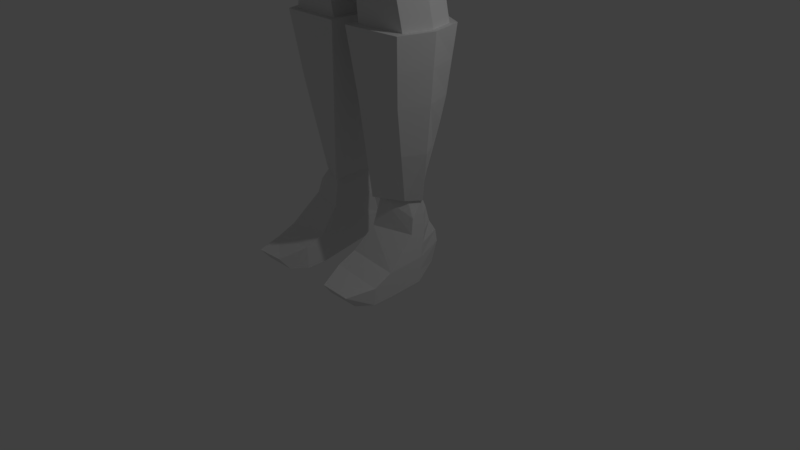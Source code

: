 # Source: Skirt2.blend  (saved by Blender 2.77.0; exported with 4.5.12 LTS)
import bpy
from mathutils import Matrix  # noqa: F401  (used for matrix-valued properties, if any)

bpy.ops.wm.read_factory_settings(use_empty=True)
scene = bpy.context.scene
scene.name = 'Scene'

# ---- collections
col_collection_1 = bpy.data.collections.new('Collection 1'); scene.collection.children.link(col_collection_1)

# ---- world
world_world = bpy.data.worlds.new('World'); scene.world = world_world
world_world.color = (0.05088, 0.05088, 0.05088)
world_world.use_sun_shadow = False
world_world.sun_shadow_jitter_overblur = 0.0
world_world.cycles.sampling_method = 'MANUAL'

# ---- cameras
cam_camera = bpy.data.cameras.new('Camera')
cam_camera.clip_end = 100.0
cam_camera.lens = 35.0
cam_camera.sensor_width = 32.0
cam_camera.sensor_height = 18.0
cam_camera.ortho_scale = 7.314
cam_camera.dof.focus_distance = 0.0
cam_camera.dof.aperture_fstop = 128.0

# ---- lights
light_lamp = bpy.data.lights.new('Lamp', 'POINT')
light_lamp.transmission_factor = 0.0
light_lamp.cutoff_distance = 30.0
light_lamp.energy = 100.0
light_lamp.shadow_buffer_clip_start = 1.001
light_lamp.shadow_soft_size = 0.1
light_lamp.shadow_maximum_resolution = 0.006
light_lamp.use_absolute_resolution = True

# ---- meshes
me_cube_001 = bpy.data.meshes.new('Cube.001')
me_cube_001.from_pydata([(0.6082, -0.4787, -0.7737), (0.5828, -0.6312, 0.7968), (0.7577, 0.5338, -0.4972), (0.5781, 0.4632, 0.7312), (0.3671, 0.4101, -1.044), (0.3671, -0.2574, -1.044), (0.3671, 0.4438, -1.377), (0.3671, -0.2574, -1.377), (1.219, 0.8237, -5.588), (0.9771, -0.5008, -5.69), (1.168, 0.8128, -6.565), (1.038, -0.5586, -6.565), (1.246, -0.2627, -1.644), (1.23, 0.5299, -1.683), (1.152, -0.2452, -2.487), (1.218, 0.5002, -2.522), (2.918, 0.1747, -2.365), (2.931, 0.5581, -2.383), (2.785, 0.1592, -2.885), (2.791, 0.5643, -2.903), (3.456, 0.02308, -2.619), (3.445, 0.6422, -2.589), (3.341, -0.02208, -3.115), (3.343, 0.6851, -3.102), (4.653, 0.1398, -3.191), (4.668, 0.4613, -3.129), (4.675, 0.1203, -3.454), (4.672, 0.5129, -3.394), (5.381, 0.1318, -3.068), (5.38, 0.5934, -3.082), (5.309, 0.08937, -3.291), (5.298, 0.6291, -3.299), (4.679, 0.02521, -3.417), (4.728, 0.0406, -3.173), (5.003, 0.0218, -3.409), (5.036, 0.1326, -3.248), (4.79, -0.06327, -3.348), (4.848, -0.03235, -3.197), (5.087, -0.1387, -3.385), (5.126, -0.1097, -3.269), (5.276, 0.02127, -3.473), (5.302, 0.03648, -3.393), (5.343, -0.1063, -3.485), (5.374, -0.08319, -3.409), (5.329, 0.04522, -3.504), (5.348, 0.05666, -3.444), (5.379, -0.05071, -3.514), (5.402, -0.03335, -3.456), (5.596, 0.1654, -3.162), (5.596, 0.5612, -3.175), (5.535, 0.129, -3.354), (5.525, 0.5919, -3.361), (5.772, 0.1841, -3.234), (5.771, 0.5439, -3.245), (5.716, 0.151, -3.408), (5.707, 0.5717, -3.414), (5.926, 0.2294, -3.313), (5.925, 0.4993, -3.322), (5.884, 0.2046, -3.444), (5.877, 0.5202, -3.448), (0.08685, -0.6243, -7.384), (1.002, -0.4908, -7.384), (1.139, 0.6972, -7.384), (0.08685, 0.6972, -7.384), (0.9506, -0.3976, -8.432), (1.062, 0.5495, -8.432), (0.1972, 0.5495, -8.432), (0.1972, -0.5021, -8.432), (0.9841, -0.3452, -9.407), (1.01, 0.4556, -9.407), (0.303, 0.4556, -9.407), (0.303, -0.4811, -9.407), (1.095, -0.3618, -10.31), (1.109, 0.4985, -10.31), (0.2607, 0.7337, -10.31), (0.2607, -0.3897, -10.31), (0.866, -0.07867, -12.82), (0.8447, 0.2073, -12.82), (0.4897, 0.3747, -12.82), (0.4897, -0.2544, -12.82), (1.077, -0.198, -13.28), (0.9103, 0.3243, -13.28), (0.4416, 0.4212, -13.28), (0.4416, -0.3737, -13.28), (1.14, -0.6809, -13.7), (0.9638, 0.4401, -13.64), (0.4557, 0.5269, -13.66), (0.3714, -0.6993, -13.61), (1.144, -0.6855, -14.09), (0.776, 0.3595, -14.03), (0.4391, 0.3498, -13.97), (0.375, -0.6855, -14.09), (0.3787, -1.004, -13.73), (1.147, -0.987, -13.83), (0.375, -1.01, -14.09), (1.144, -1.01, -14.09), (0.5359, -1.428, -13.84), (1.027, -1.428, -13.86), (0.4917, -1.269, -14.05), (1.027, -1.269, -14.05), (0.754, 0.605, 0.0), (0.688, -0.1107, 0.8793), (0.808, -0.4623, 0.0), (0.4488, -0.5872, -0.9226), (0.4322, 0.4419, -0.8703), (0.3336, -0.2574, -1.21), (0.3003, 0.3936, -1.21), (0.5878, -0.2426, -1.522), (0.552, 0.5966, -1.522), (0.8195, -0.5462, -4.96), (1.087, 0.7492, -4.953), (0.6094, -0.6922, -6.565), (1.029, -0.5768, -6.215), (1.239, 0.831, -6.215), (0.6094, 0.8128, -6.565), (1.255, 0.01101, -5.639), (1.217, 0.02371, -7.384), (1.153, 0.755, -6.974), (1.02, -0.5367, -6.974), (1.295, 0.02371, -6.565), (1.138, 0.02371, -8.432), (0.9906, -0.4424, -7.908), (1.1, 0.6234, -7.908), (1.071, 0.02371, -9.407), (1.028, 0.5026, -8.919), (0.917, -0.3506, -8.919), (1.234, 0.06792, -10.31), (1.013, -0.385, -9.859), (1.034, 0.4776, -9.86), (1.005, 0.08204, -12.82), (1.077, 0.06349, -13.28), (1.041, -0.1384, -13.05), (0.8775, 0.2833, -13.05), (1.138, -0.07166, -13.67), (1.109, -0.4394, -13.49), (0.937, 0.4306, -13.46), (1.147, -0.1144, -14.06), (1.142, -0.6832, -13.9), (0.9684, 0.3273, -13.95), (1.108, 0.01444, -4.96), (1.143, -0.09301, -13.87), (1.108, -0.004084, -13.47), (1.041, 0.07277, -13.05), (1.153, 0.04582, -9.859), (1.105, 0.02371, -8.919), (1.233, 0.02371, -6.974), (1.177, 0.02371, -7.908), (1.146, 0.7261, -7.179), (0.6511, 0.6972, -7.384), (0.3047, 0.8128, -6.565), (0.04342, 0.755, -6.974), (0.6676, 0.5495, -8.432), (1.12, 0.6603, -7.646), (0.142, 0.6234, -7.908), (0.687, 0.4556, -9.407), (0.9836, 0.4791, -9.163), (0.2501, 0.5026, -8.919), (0.7474, 0.67, -10.31), (0.2819, 0.5947, -9.859), (0.9969, 0.4671, -9.633), (0.7474, 0.256, -12.82), (0.6094, 0.8365, -5.68), (0.9267, 0.8128, -6.565), (0.5539, 0.7528, -4.96), (1.162, 0.7839, -6.769), (1.081, 0.5865, -8.17), (1.045, 0.5261, -8.675), (1.072, 0.4881, -10.09), (1.261, 0.4174, -5.614), (1.003, -0.5859, -5.952), (1.295, 0.4182, -6.565), (1.304, 0.02371, -6.215), (1.092, -0.3954, -5.665), (1.15, -0.3708, -6.565), (-0.6082, -0.4787, -0.7737), (-0.5828, -0.6312, 0.7968), (-0.7577, 0.5338, -0.4972), (-0.5781, 0.4632, 0.7312), (-0.3671, 0.4101, -1.044), (-0.3671, -0.2574, -1.044), (-0.3671, 0.4438, -1.377), (-0.3671, -0.2574, -1.377), (-1.219, 0.8237, -5.588), (-0.9771, -0.5008, -5.69), (-1.168, 0.8128, -6.565), (-1.038, -0.5586, -6.565), (-1.246, -0.2627, -1.651), (-1.23, 0.5299, -1.69), (-1.065, -0.2452, -2.487), (-1.218, 0.5002, -2.522), (-2.918, 0.1747, -2.371), (-2.931, 0.5581, -2.39), (-2.785, 0.1592, -2.885), (-2.791, 0.5643, -2.903), (-3.456, 0.02308, -2.619), (-3.445, 0.6422, -2.589), (-3.341, -0.02208, -3.115), (-3.343, 0.6851, -3.102), (-4.608, 0.1398, -3.191), (-4.668, 0.4613, -3.129), (-4.629, 0.1203, -3.454), (-4.672, 0.5129, -3.394), (-5.381, 0.1318, -3.068), (-5.38, 0.5934, -3.082), (-5.309, 0.08937, -3.291), (-5.298, 0.6291, -3.299), (-4.679, 0.02521, -3.417), (-4.728, 0.0406, -3.173), (-5.003, 0.0218, -3.409), (-5.036, 0.1326, -3.248), (-4.79, -0.06327, -3.348), (-4.848, -0.03235, -3.197), (-5.087, -0.1387, -3.385), (-5.126, -0.1097, -3.269), (-5.276, 0.02127, -3.473), (-5.302, 0.03648, -3.393), (-5.343, -0.1063, -3.485), (-5.374, -0.08319, -3.409), (-5.329, 0.04522, -3.504), (-5.348, 0.05666, -3.444), (-5.379, -0.05071, -3.514), (-5.402, -0.03335, -3.456), (-5.596, 0.1654, -3.162), (-5.596, 0.5612, -3.175), (-5.535, 0.129, -3.354), (-5.525, 0.5919, -3.361), (-5.772, 0.1841, -3.234), (-5.771, 0.5439, -3.245), (-5.716, 0.151, -3.408), (-5.707, 0.5717, -3.414), (-5.926, 0.2294, -3.313), (-5.925, 0.4993, -3.322), (-5.884, 0.2046, -3.444), (-5.877, 0.5202, -3.448), (-0.08685, -0.6243, -7.384), (0.0, 0.8128, -6.565), (-1.002, -0.4908, -7.384), (0.0, -0.6922, -6.565), (-1.139, 0.6972, -7.384), (-0.08685, 0.6972, -7.384), (-0.9506, -0.3976, -8.432), (-1.062, 0.5495, -8.432), (-0.1972, 0.5495, -8.432), (-0.1972, -0.5021, -8.432), (-0.9841, -0.3452, -9.407), (-1.01, 0.4556, -9.407), (-0.303, 0.4556, -9.407), (-0.303, -0.4811, -9.407), (-1.095, -0.3618, -10.31), (-1.109, 0.4985, -10.31), (-0.2607, 0.7337, -10.31), (-0.2607, -0.3897, -10.31), (0.745, 0.2798, -12.82), (0.8596, 0.2173, -12.82), (1.048, 0.05647, -12.82), (0.2346, 0.7778, -10.82), (-0.866, -0.07867, -12.82), (-0.8447, 0.2073, -12.82), (-0.4897, 0.3747, -12.82), (-0.4897, -0.2544, -12.82), (-1.077, -0.198, -13.28), (-0.9103, 0.3243, -13.28), (-0.4416, 0.4212, -13.28), (-0.4416, -0.3737, -13.28), (-1.14, -0.6809, -13.7), (-0.9638, 0.4401, -13.64), (-0.4557, 0.5269, -13.66), (-0.3714, -0.6993, -13.61), (-1.144, -0.6855, -14.09), (-0.776, 0.3595, -14.03), (-0.4391, 0.3498, -13.97), (-0.375, -0.6855, -14.09), (-0.3787, -1.004, -13.73), (-1.147, -0.987, -13.83), (-0.375, -1.01, -14.09), (-1.144, -1.01, -14.09), (-0.5359, -1.428, -13.84), (-1.027, -1.428, -13.86), (-0.4917, -1.269, -14.05), (-1.027, -1.269, -14.05), (0.0, 0.5613, 0.843), (-0.754, 0.605, 0.0), (0.0, 0.6758, -0.5039), (-0.688, -0.1107, 0.8793), (-0.808, -0.4623, 0.0), (0.0, -0.7165, 0.8815), (0.0, -0.7955, -1.0), (0.0, 0.4438, -1.044), (0.0, -0.2574, -1.044), (-0.4488, -0.5872, -0.9226), (-0.4322, 0.4419, -0.8703), (0.0, 0.4438, -1.377), (0.0, -0.2574, -1.377), (-0.3336, -0.2574, -1.21), (-0.3003, 0.3936, -1.21), (-0.5878, -0.2426, -1.522), (-0.552, 0.5966, -1.522), (0.0, 0.8492, -5.772), (0.0, -0.6344, -5.865), (-0.8195, -0.5462, -4.96), (-1.087, 0.7492, -4.953), (-0.6094, -0.6922, -6.565), (-1.029, -0.5768, -6.215), (-1.239, 0.831, -6.215), (-0.6094, 0.8128, -6.565), (0.0, 0.7528, -4.96), (0.0, -0.6507, -4.96), (0.0, 0.5966, -1.522), (0.0, -0.386, -1.522), (0.0, 0.4438, -1.21), (0.0, -0.2574, -1.21), (0.0, 0.5102, -0.9464), (0.0, -0.1107, 1.123), (0.0, -0.5872, -1.022), (0.0, -0.917, 0.0), (0.0, 0.6955, 0.0), (-1.255, 0.01101, -5.639), (-1.217, 0.02371, -7.384), (-1.153, 0.755, -6.974), (-1.02, -0.5367, -6.974), (-1.295, 0.02371, -6.565), (-1.138, 0.02371, -8.432), (-0.9906, -0.4424, -7.908), (-1.1, 0.6234, -7.908), (-1.071, 0.02371, -9.407), (-1.028, 0.5026, -8.919), (-0.917, -0.3506, -8.919), (-1.234, 0.06792, -10.31), (-1.013, -0.385, -9.859), (-1.034, 0.4776, -9.86), (1.064, 0.5523, -11.08), (1.092, -0.4576, -10.82), (1.029, -0.4018, -11.34), (-1.005, 0.08204, -12.82), (0.2974, -0.4613, -11.34), (0.2974, 0.6625, -11.34), (-1.077, 0.06349, -13.28), (-1.041, -0.1384, -13.05), (-0.8775, 0.2833, -13.05), (-1.138, -0.07166, -13.67), (-1.109, -0.4394, -13.49), (-0.937, 0.4306, -13.46), (-1.147, -0.1144, -14.06), (-1.142, -0.6832, -13.9), (-0.9684, 0.3273, -13.95), (-1.108, 0.01444, -4.96), (-1.143, -0.09301, -13.87), (-1.108, -0.004084, -13.47), (-1.041, 0.07277, -13.05), (0.745, 0.6008, -11.34), (1.029, 0.5394, -11.34), (-1.153, 0.04582, -9.859), (-1.105, 0.02371, -8.919), (-1.233, 0.02371, -6.974), (-1.177, 0.02371, -7.908), (-1.146, 0.7261, -7.179), (-0.6511, 0.6972, -7.384), (-0.3047, 0.8128, -6.565), (-0.04342, 0.755, -6.974), (-0.6676, 0.5495, -8.432), (-1.12, 0.6603, -7.646), (-0.142, 0.6234, -7.908), (-0.687, 0.4556, -9.407), (-0.9836, 0.4791, -9.163), (-0.2501, 0.5026, -8.919), (-0.7474, 0.67, -10.31), (-0.2819, 0.5947, -9.859), (-0.9969, 0.4671, -9.633), (1.193, 0.06865, -11.34), (1.154, -0.5134, -10.31), (0.1719, -0.5491, -10.31), (-0.7474, 0.256, -12.82), (0.1719, 0.8931, -10.31), (0.745, 0.8114, -10.31), (-0.6094, 0.8365, -5.68), (0.0, 0.831, -6.169), (-0.9267, 0.8128, -6.565), (-0.5539, 0.7528, -4.96), (-1.162, 0.7839, -6.769), (-1.081, 0.5865, -8.17), (-1.045, 0.5261, -8.675), (-1.072, 0.4881, -10.09), (1.171, 0.5912, -10.31), (1.318, 0.03835, -10.31), (-1.261, 0.4174, -5.614), (-1.003, -0.5859, -5.952), (-1.295, 0.4182, -6.565), (-1.304, 0.02371, -6.215), (-1.092, -0.3954, -5.665), (-1.15, -0.3708, -6.565), (1.336, 0.4386, -5.579), (1.291, 0.8499, -5.558), (0.0, -0.7754, -5.788), (1.035, -0.6339, -5.643), (1.262, 0.8503, -5.427), (0.6456, 0.9912, -5.635), (0.0, 1.011, -5.711), (0.9217, -0.5927, -5.339), (0.8318, -0.5556, -5.035), (1.124, 0.01334, -5.035), (1.103, 0.7591, -5.03), (0.0, 0.9412, -5.373), (0.5622, 0.7627, -5.035), (0.0, 0.7627, -5.035), (0.0, -0.6617, -5.035), (1.157, -0.4224, -5.621), (1.329, 0.008078, -5.6), (1.203, 0.8127, -5.166), (1.232, 0.8315, -5.297), (1.225, 0.009896, -5.318), (-1.336, 0.4386, -5.579), (-1.291, 0.8499, -5.558), (-1.035, -0.6339, -5.643), (-1.262, 0.8503, -5.427), (-0.6456, 0.9912, -5.635), (-0.9217, -0.5927, -5.339), (-0.8318, -0.5556, -5.035), (-1.124, 0.01334, -5.035), (-1.103, 0.7591, -5.03), (-0.5622, 0.7627, -5.035), (-1.157, -0.4224, -5.621), (-1.329, 0.008078, -5.6), (-1.203, 0.8127, -5.166), (-1.232, 0.8315, -5.297), (-1.225, 0.009896, -5.318), (1.342, 0.5275, -6.271), (1.303, 0.8092, -6.266), (-1.954e-18, -0.8703, -6.32), (1.04, -0.6133, -6.286), (0.6485, 1.039, -6.284), (-1.954e-18, 1.054, -6.302), (1.162, -0.4639, -6.281), (1.231, -0.4969, -6.273), (-1.422, 0.5533, -6.264), (-1.342, 0.5275, -6.271), (1.335, 0.03177, -6.276), (-0.687, 1.095, -6.275), (-0.6485, 1.039, -6.284), (-1.291, 0.8092, -6.266), (-1.374, 0.8926, -6.26), (-1.954e-18, -0.9275, -6.305), (1.102, -0.7549, -6.277), (-1.04, -0.6133, -6.286), (-1.414, 0.0282, -6.269), (-1.335, 0.03177, -6.276), (-1.231, -0.4969, -6.273), (-1.162, -0.4639, -6.281), (-1.102, -0.7549, -6.277), (1.374, 0.8926, -6.26), (1.414, 0.0282, -6.269), (1.422, 0.5533, -6.264), (0.687, 1.095, -6.275), (-1.954e-18, 1.111, -6.29), (1.418, 0.5532, -6.85), (1.377, 0.8509, -6.845), (0.0002626, -0.9233, -6.902), (1.099, -0.6571, -6.866), (0.6853, 1.093, -6.864), (0.0002626, 1.11, -6.883), (1.228, -0.494, -6.861), (1.301, -0.5289, -6.852), (-1.501, 0.5806, -6.843), (-1.417, 0.5532, -6.85), (1.411, 0.02961, -6.856), (-0.7254, 1.153, -6.855), (-0.6847, 1.093, -6.864), (-1.363, 0.8509, -6.845), (-1.451, 0.9389, -6.839), (0.0002626, -0.9837, -6.886), (1.164, -0.8014, -6.856), (-1.098, -0.6571, -6.866), (-1.494, 0.02584, -6.848), (-1.41, 0.02961, -6.856), (-1.301, -0.5289, -6.852), (-1.228, -0.494, -6.861), (-1.163, -0.8014, -6.856), (1.452, 0.9389, -6.839), (1.494, 0.02584, -6.848), (1.502, 0.5806, -6.843), (0.7259, 1.153, -6.855), (0.0002626, 1.17, -6.87), (1.488, 0.5766, -7.199), (1.445, 0.8889, -7.194), (0.000421, -0.9726, -7.254), (1.153, -0.792, -7.216), (0.7191, 1.143, -7.214), (0.000421, 1.16, -7.234), (1.289, -0.5222, -7.21), (1.365, -0.5588, -7.201), (-1.575, 0.6053, -7.192), (-1.487, 0.5766, -7.199), (1.48, 0.02723, -7.205), (-0.761, 1.206, -7.204), (-0.7183, 1.143, -7.214), (-1.43, 0.8889, -7.194), (-1.522, 0.9813, -7.187), (0.000421, -1.036, -7.237), (1.221, -0.8446, -7.206), (-1.152, -0.792, -7.216), (-1.567, 0.02327, -7.196), (-1.479, 0.02723, -7.205), (-1.364, -0.5588, -7.201), (-1.288, -0.5222, -7.21), (-1.22, -0.8446, -7.206), (1.523, 0.9813, -7.187), (1.568, 0.02327, -7.196), (1.576, 0.6053, -7.192), (0.7618, 1.206, -7.204), (0.000421, 1.224, -7.22), (1.558, 0.6006, -7.731), (1.514, 0.9277, -7.725), (0.0006621, -1.022, -7.788), (1.208, -0.8328, -7.748), (0.7534, 1.194, -7.746), (0.0006621, 1.212, -7.767), (1.35, -0.5502, -7.742), (1.43, -0.5885, -7.733), (-1.65, 0.6306, -7.723), (-1.557, 0.6006, -7.731), (1.55, 0.0252, -7.737), (-0.7968, 1.259, -7.736), (-0.7521, 1.194, -7.746), (-1.497, 0.9277, -7.725), (-1.594, 1.024, -7.718), (0.0006621, -1.088, -7.77), (1.279, -0.8879, -7.737), (-1.206, -0.8328, -7.748), (-1.641, 0.02105, -7.728), (-1.549, 0.0252, -7.737), (-1.429, -0.5885, -7.733), (-1.349, -0.5502, -7.742), (-1.278, -0.8879, -7.737), (1.596, 1.024, -7.718), (1.642, 0.02105, -7.728), (1.651, 0.6306, -7.723), (0.7981, 1.259, -7.736), (0.0006621, 1.278, -7.753), (0.884, -0.2222, -1.576), (1.025, 0.75, -1.576), (0.0, -0.5378, -1.576), (0.6938, -0.3006, -1.512), (1.206, 0.0371, -2.827), (0.9859, 0.8526, -2.648), (0.0, -0.8044, -2.648), (0.9641, -0.6607, -2.648), (0.9788, -0.5556, -2.112), (0.994, 0.8018, -2.112), (1.053, 0.05241, -4.101), (0.9179, 0.6965, -4.108), (0.0, -0.6846, -4.101), (0.8272, -0.5879, -4.101), (0.8653, -0.5982, -3.738), (0.9793, 0.8376, -2.829), (0.7971, -0.5669, -4.58), (1.156, -0.3249, -1.59), (1.14, 0.6047, -1.635), (1.119, -0.3044, -2.575), (1.228, 0.5699, -2.608), (0.0, 0.7911, -1.576), (0.6515, 0.6898, -1.512), (0.5949, 0.8126, -2.648), (0.0, 0.8126, -2.648), (0.5504, 0.6928, -4.101), (0.0, 0.6928, -4.101), (0.948, -0.6734, -3.011), (0.9224, -0.6085, -3.375), (0.944, 0.7777, -3.556), (0.9596, 0.7927, -3.375), (1.104, 0.7673, -4.816), (1.202, 0.8253, -4.903), (1.226, 0.01208, -4.91), (0.0, 0.7437, -4.58), (0.0, 0.8292, -4.91), (0.613, 0.8292, -4.91), (0.0, -0.724, -4.91), (0.907, -0.6084, -4.91), (0.0, 0.7227, -3.738), (0.0, 0.7826, -3.011), (0.0, 0.7527, -3.375), (0.5817, 0.7527, -3.375), (0.0, -0.7445, -3.375), (0.0, 0.8018, -2.112), (1.07, 0.07211, -3.375), (0.0, 0.6898, -1.512), (0.0, -0.4699, -1.512), (0.0, -0.7348, -2.112), (0.9662, 0.8077, -3.193), (0.9728, 0.8227, -3.011), (0.9126, 0.7478, -3.92), (0.9283, 0.7628, -3.738), (0.9628, 0.7201, -4.344), (1.008, 0.7437, -4.58), (1.159, 0.0546, -3.011), (1.119, 0.03315, -4.58), (1.074, 0.06226, -3.738), (-0.884, -0.2222, -1.576), (-1.025, 0.75, -1.576), (-0.6938, -0.3006, -1.512), (-1.206, 0.0371, -2.917), (-0.9859, 0.8526, -2.648), (-0.9731, -0.6607, -2.648), (-0.9879, -0.5556, -2.112), (-0.994, 0.8018, -2.112), (-1.053, 0.05241, -4.101), (-0.9179, 0.6965, -4.108), (-0.8272, -0.5879, -4.101), (-0.8562, -0.5982, -3.738), (-0.9793, 0.8376, -2.829), (-0.7971, -0.5669, -4.58), (-1.107, -0.2397, -1.606), (-1.14, 0.6899, -1.652), (-1.038, -0.3829, -2.568), (-1.243, 0.5699, -2.608), (-0.6515, 0.6898, -1.512), (-0.5949, 0.8126, -2.648), (-0.5504, 0.6928, -4.101), (-0.9389, -0.6734, -3.011), (-0.9224, -0.6085, -3.375), (-0.944, 0.7777, -3.556), (-0.9596, 0.7927, -3.375), (-1.104, 0.7673, -4.816), (-1.202, 0.8253, -4.903), (-1.226, 0.01208, -4.91), (-0.613, 0.8292, -4.91), (-0.907, -0.6084, -4.91), (-0.5817, 0.7527, -3.375), (-1.07, 0.07211, -3.375), (-0.9662, 0.8077, -3.193), (-0.9728, 0.8227, -3.011), (-0.9126, 0.7478, -3.92), (-0.9283, 0.7628, -3.738), (-0.9628, 0.7201, -4.344), (-1.008, 0.7437, -4.58), (-1.159, 0.0546, -3.011), (-1.119, 0.03315, -4.58), (-1.074, 0.06226, -3.738), (1.191, 0.02676, -5.151), (1.168, 0.8167, -5.144), (0.5955, 0.8206, -5.151), (0.0, 0.8206, -5.151), (0.0, -0.6883, -5.151), (0.8811, -0.576, -5.151), (-1.191, 0.02676, -5.151), (-1.168, 0.8167, -5.144), (-0.5955, 0.8206, -5.151), (-0.8811, -0.576, -5.151), (0.0, 0.9027, -5.097), (1.318, 0.02423, -5.097), (1.293, 0.8985, -5.09), (0.659, 0.9027, -5.097), (0.0, -0.7672, -5.097), (0.9751, -0.6428, -5.097), (-0.659, 0.9027, -5.097), (-1.293, 0.8985, -5.09), (-1.318, 0.02423, -5.097), (-0.9751, -0.6428, -5.097), (0.3749, 0.6341, -1.37), (0.0, 0.6341, -1.37), (0.0, -0.4233, -1.37), (0.3992, -0.2689, -1.37), (-0.3749, 0.6341, -1.37), (-0.3992, -0.2689, -1.37), (0.4425, 0.7344, -1.362), (0.0, 0.7344, -1.362), (0.4712, -0.3314, -1.362), (0.0, -0.5135, -1.362), (-0.4712, -0.3314, -1.362), (-0.4425, 0.7344, -1.362), (0.3749, 0.6345, -1.148), (0.0, 0.6345, -1.148), (0.0, -0.4228, -1.148), (0.3992, -0.2685, -1.148), (-0.3749, 0.6345, -1.148), (-0.3992, -0.2685, -1.148), (0.4425, 0.7348, -1.14), (0.0, 0.7348, -1.14), (0.4712, -0.331, -1.14), (0.0, -0.5131, -1.14), (-0.4712, -0.331, -1.14), (-0.4425, 0.7348, -1.14), (-4.607, 0.1498, -3.127), (-4.667, 0.4713, -3.064), (-4.581, 0.05142, -3.191), (-4.591, 0.1097, -3.488), (-4.59, 0.1342, -3.505), (-4.633, 0.5268, -3.445), (-4.645, 0.49, -3.137), (-4.649, 0.5416, -3.402), (-4.652, 0.1312, -3.207), (-4.712, 0.4527, -3.144), (-4.673, 0.1117, -3.469), (-4.716, 0.5043, -3.409), (-4.651, 0.1412, -3.142), (-4.71, 0.4627, -3.08), (-4.635, 0.1011, -3.504), (-4.625, 0.04281, -3.207), (-4.634, 0.1256, -3.52), (-4.677, 0.5182, -3.46), (-4.689, 0.4814, -3.152), (-4.693, 0.533, -3.417), (1.726, 0.6574, -8.882), (1.677, 1.02, -8.875), (0.001184, -1.14, -8.945), (1.338, -0.9301, -8.901), (0.8348, 1.315, -8.898), (0.001184, 1.334, -8.921), (1.496, -0.6171, -8.894), (1.584, -0.6595, -8.884), (-1.826, 0.6906, -8.873), (-1.724, 0.6574, -8.882), (1.717, 0.02014, -8.888), (-0.882, 1.387, -8.887), (-0.8325, 1.315, -8.898), (-1.658, 1.02, -8.875), (-1.765, 1.127, -8.868), (0.001184, -1.213, -8.925), (1.417, -0.9911, -8.889), (-1.336, -0.9301, -8.901), (-1.817, 0.01555, -8.878), (-1.715, 0.02014, -8.888), (-1.582, -0.6595, -8.884), (-1.493, -0.6171, -8.894), (-1.415, -0.9911, -8.889), (1.767, 1.127, -8.868), (1.819, 0.01555, -8.878), (1.829, 0.6906, -8.873), (0.8843, 1.387, -8.887), (0.001184, 1.408, -8.906), (-1.334, 0.04521, -10.31), (-1.183, 0.5696, -10.31), (-0.7426, 0.7784, -10.31), (-0.1511, 0.8559, -10.31), (-0.1511, -0.512, -10.31), (-1.165, -0.4781, -10.31), (-1.205, 0.07395, -11.34), (-1.035, 0.5204, -11.34), (-0.7426, 0.5787, -11.34), (-0.2806, 0.6372, -11.34), (-0.2806, -0.4287, -11.34), (-1.036, -0.3722, -11.34), (-1.1, -0.4252, -10.82), (-1.072, 0.5327, -11.08), (-0.2158, 0.7466, -10.82), (-1.056, 0.0624, -12.82), (-0.8609, 0.215, -12.82), (-0.7426, 0.2742, -12.82), (-0.4295, 0.4187, -12.82), (-0.4295, -0.3472, -12.82), (-0.8867, -0.1333, -12.82), (-0.355, 0.4638, -12.08), (-0.9612, -0.2528, -12.08), (-0.9917, 0.4547, -11.71), (-1.146, 0.5573, -10.57), (-1.109, 0.545, -10.82), (-0.9045, 0.2807, -12.45), (-0.9481, 0.3465, -12.08), (-1.13, 0.06817, -12.08), (-1.269, 0.05958, -10.82), (0.4416, 0.4322, -12.82), (0.4416, -0.3754, -12.82), (0.8847, -0.1499, -12.82), (0.3695, 0.4797, -12.08), (0.9568, -0.2758, -12.08), (0.9864, 0.4701, -11.71), (1.136, 0.5782, -10.57), (1.1, 0.5653, -10.82), (0.9019, 0.2867, -12.45), (0.9441, 0.356, -12.08), (1.121, 0.06256, -12.08), (1.255, 0.0535, -10.82)], [], [(315, 100, 2, 282), (3, 101, 100), (106, 105, 7, 6), (104, 103, 5, 4), (311, 104, 4, 287), (309, 106, 6, 291), (183, 298, 427, 442), (345, 300, 418, 417), (235, 149, 114, 162, 10, 164, 117, 147, 62, 148, 63, 150), (115, 172, 9, 112, 171), (15, 13, 17, 19), (18, 19, 23, 22), (14, 15, 19, 18), (12, 14, 18, 16), (13, 12, 16, 17), (20, 22, 26, 24), (16, 18, 22, 20), (17, 16, 20, 21), (19, 17, 21, 23), (27, 25, 29, 31), (21, 20, 24, 25), (23, 21, 25, 27), (22, 23, 27, 26), (28, 30, 50, 48), (26, 27, 31, 30), (26, 30, 34, 32), (25, 24, 28, 29), (32, 34, 38, 36), (30, 28, 35, 34), (28, 24, 33, 35), (24, 26, 32, 33), (37, 36, 38, 39), (33, 32, 36, 37), (35, 33, 37, 39), (39, 38, 42, 43), (42, 40, 44, 46), (34, 35, 41, 40), (38, 34, 40, 42), (35, 39, 43, 41), (44, 45, 47, 46), (40, 41, 45, 44), (41, 43, 47, 45), (43, 42, 46, 47), (51, 49, 53, 55), (29, 28, 48, 49), (31, 29, 49, 51), (30, 31, 51, 50), (52, 54, 58, 56), (50, 51, 55, 54), (48, 50, 54, 52), (49, 48, 52, 53), (57, 56, 58, 59), (53, 52, 56, 57), (55, 53, 57, 59), (54, 55, 59, 58), (237, 235, 150, 63, 60), (146, 121, 64, 120), (169, 9, 298, 237, 111, 11, 112), (11, 111, 237, 60, 61, 118), (145, 118, 61, 116), (66, 151, 65, 166, 124, 155, 69, 154, 70, 156), (60, 63, 153, 66, 67), (63, 148, 62, 152, 122, 165, 65, 151, 66, 153), (61, 60, 67, 64, 121), (71, 70, 158, 74, 75), (67, 66, 156, 70, 71), (144, 125, 68, 123), (64, 67, 71, 68, 125), (143, 127, 72, 126), (68, 71, 75, 72, 127), (70, 154, 69, 159, 128, 167, 73, 157, 74, 158), (72, 75, 370, 369), (126, 72, 369, 383), (77, 160, 252, 253), (79, 78, 82, 83), (129, 77, 253, 254), (79, 76, 760, 759), (75, 74, 372, 370), (80, 83, 87, 84, 134), (142, 131, 80, 130), (76, 79, 83, 80, 131), (78, 160, 77, 132, 81, 82), (87, 86, 90, 91), (82, 81, 135, 85, 86), (83, 82, 86, 87), (141, 134, 84, 133), (91, 90, 89, 136, 88), (140, 137, 88, 136), (87, 91, 94, 92), (86, 85, 138, 89, 90), (95, 93, 97, 99), (91, 88, 95, 94), (84, 87, 92, 93), (88, 137, 84, 93, 95), (97, 96, 98, 99), (94, 95, 99, 98), (92, 94, 98, 96), (93, 92, 96, 97), (171, 112, 11, 173, 119), (384, 316, 444, 434), (113, 10, 162, 114, 149, 235, 375, 297, 161, 8), (291, 6, 108, 307), (7, 292, 308, 107), (287, 4, 106, 309), (105, 310, 292, 7), (5, 288, 310, 105), (6, 7, 107, 108), (282, 2, 104, 311), (2, 0, 103, 104), (4, 5, 105, 106), (1, 101, 312, 285), (101, 3, 280, 312), (103, 313, 288, 5), (0, 286, 313, 103), (102, 314, 286, 0), (1, 285, 314, 102), (100, 101, 102), (101, 1, 102), (2, 100, 102, 0), (280, 3, 100, 315), (138, 140, 136, 89), (85, 133, 140, 138), (133, 84, 137, 140), (135, 141, 133, 85), (81, 130, 141, 135), (130, 80, 134, 141), (132, 142, 130, 81), (77, 129, 142, 132), (129, 76, 131, 142), (76, 129, 254, 760), (78, 79, 759, 758), (74, 157, 373, 372), (160, 78, 758, 252), (73, 126, 383, 382), (157, 73, 382, 373), (128, 143, 126, 73, 167), (69, 123, 143, 128, 159), (123, 68, 127, 143), (124, 144, 123, 69, 155), (65, 120, 144, 124, 166), (120, 64, 125, 144), (117, 145, 116, 62, 147), (10, 170, 119, 145, 117, 164), (119, 173, 11, 118, 145), (122, 146, 120, 65, 165), (62, 116, 146, 122, 152), (116, 61, 121, 146), (182, 384, 434, 438), (110, 139, 399, 400), (163, 110, 400, 402), (10, 113, 171, 119, 170), (8, 168, 115, 171, 113), (315, 282, 176, 281), (177, 281, 283), (294, 180, 181, 293), (290, 178, 179, 289), (311, 287, 178, 290), (309, 291, 180, 294), (613, 597, 666, 667), (396, 395, 451, 452), (374, 182, 438, 437), (235, 358, 239, 356, 238, 355, 318, 378, 184, 376, 304, 357), (316, 387, 302, 183, 388), (189, 193, 191, 187), (305, 377, 644, 639), (13, 15, 557, 555), (575, 574, 650, 651), (192, 196, 197, 193), (188, 192, 193, 189), (186, 190, 192, 188), (187, 191, 190, 186), (194, 198, 200, 196), (190, 194, 196, 192), (191, 195, 194, 190), (193, 197, 195, 191), (201, 205, 203, 199), (195, 199, 198, 194), (197, 201, 199, 195), (196, 200, 201, 197), (202, 222, 224, 204), (200, 204, 205, 201), (200, 206, 208, 204), (199, 203, 202, 198), (206, 210, 212, 208), (204, 208, 209, 202), (202, 209, 207, 198), (198, 207, 206, 200), (211, 213, 212, 210), (207, 211, 210, 206), (209, 213, 211, 207), (213, 217, 216, 212), (216, 220, 218, 214), (208, 214, 215, 209), (212, 216, 214, 208), (209, 215, 217, 213), (218, 220, 221, 219), (214, 218, 219, 215), (215, 219, 221, 217), (217, 221, 220, 216), (225, 229, 227, 223), (203, 223, 222, 202), (205, 225, 223, 203), (204, 224, 225, 205), (226, 230, 232, 228), (224, 228, 229, 225), (222, 226, 228, 224), (223, 227, 226, 222), (231, 233, 232, 230), (227, 231, 230, 226), (229, 233, 231, 227), (228, 232, 233, 229), (237, 234, 239, 358, 235), (354, 321, 240, 322), (385, 302, 185, 301, 237, 298, 183), (185, 319, 236, 234, 237, 301), (353, 317, 236, 319), (242, 364, 246, 362, 245, 363, 325, 380, 241, 359), (234, 243, 242, 361, 239), (239, 361, 242, 359, 241, 379, 323, 360, 238, 356), (236, 322, 240, 243, 234), (247, 251, 250, 366, 246), (243, 247, 246, 364, 242), (352, 324, 244, 326), (240, 326, 244, 247, 243), (334, 335, 761, 758, 759), (351, 327, 248, 328), (244, 328, 248, 251, 247), (246, 366, 250, 365, 249, 381, 329, 367, 245, 362), (369, 370, 334, 332, 331), (258, 371, 745, 746), (327, 249, 729, 728), (248, 327, 728, 733), (259, 263, 262, 258), (251, 248, 733, 732), (249, 365, 730, 729), (257, 333, 743, 744), (260, 340, 264, 267, 263), (348, 336, 260, 337), (256, 337, 260, 263, 259), (258, 262, 261, 338, 257, 371), (267, 271, 270, 266), (262, 266, 265, 341, 261), (263, 267, 266, 262), (347, 339, 264, 340), (271, 268, 342, 269, 270), (346, 342, 268, 343), (267, 272, 274, 271), (266, 270, 269, 344, 265), (275, 279, 277, 273), (271, 274, 275, 268), (264, 273, 272, 267), (268, 275, 273, 264, 343), (277, 279, 278, 276), (274, 278, 279, 275), (272, 276, 278, 274), (273, 277, 276, 272), (387, 320, 389, 185, 302), (300, 345, 642, 643), (377, 300, 643, 644), (8, 161, 429, 426), (14, 12, 554, 556), (540, 559, 662, 664), (108, 107, 659, 656), (109, 139, 636, 641), (15, 14, 556, 557), (107, 308, 658, 659), (303, 182, 374, 297, 375, 235, 357, 304, 376, 184), (291, 307, 296, 180), (189, 187, 610, 612), (181, 295, 308, 292), (12, 13, 555, 554), (186, 188, 611, 609), (287, 309, 294, 178), (293, 181, 292, 310), (179, 293, 310, 288), (180, 296, 295, 181), (282, 311, 290, 176), (176, 290, 289, 174), (178, 294, 293, 179), (175, 285, 312, 283), (283, 312, 280, 177), (289, 179, 288, 313), (174, 289, 313, 286), (284, 174, 286, 314), (175, 284, 314, 285), (281, 284, 283), (283, 284, 175), (176, 174, 284, 281), (280, 315, 281, 177), (345, 299, 645, 642), (308, 295, 661, 658), (139, 110, 637, 636), (188, 189, 612, 611), (584, 540, 664, 665), (110, 163, 638, 637), (344, 269, 342, 346), (265, 344, 346, 339), (339, 346, 343, 264), (341, 265, 339, 347), (261, 341, 347, 336), (336, 347, 340, 260), (338, 261, 336, 348), (257, 338, 348, 333), (333, 348, 337, 256), (333, 256, 748, 743), (256, 259, 747, 748), (250, 251, 732, 731), (371, 257, 744, 745), (259, 258, 746, 747), (365, 250, 731, 730), (329, 381, 249, 327, 351), (245, 367, 329, 351, 324), (324, 351, 328, 244), (325, 363, 245, 324, 352), (241, 380, 325, 352, 321), (321, 352, 326, 240), (318, 355, 238, 317, 353), (184, 378, 318, 353, 320, 386), (320, 353, 319, 185, 389), (323, 379, 241, 321, 354), (238, 360, 323, 354, 317), (317, 354, 322, 236), (297, 374, 437, 430), (109, 306, 404, 398), (411, 414, 436, 439), (187, 186, 609, 610), (624, 622, 654, 655), (572, 573, 649, 646), (184, 386, 320, 387, 303), (182, 303, 387, 316, 384), (403, 402, 400, 407, 408, 394, 391, 395, 396, 401), (409, 397, 393, 405, 406), (398, 404, 392, 393, 397), (408, 409, 406, 390, 391, 394), (400, 399, 409, 408, 407), (399, 398, 397, 409), (403, 401, 396, 414, 411, 413, 423, 422, 418, 419), (424, 421, 420, 412, 415), (416, 415, 412, 392, 404), (423, 413, 411, 410, 421, 424), (418, 422, 423, 424, 417), (417, 424, 415, 416), (414, 396, 452, 436), (393, 392, 440, 441), (391, 390, 450, 448), (377, 305, 403, 419), (305, 163, 402, 403), (139, 109, 398, 399), (306, 299, 416, 404), (9, 172, 431, 428), (299, 345, 417, 416), (392, 412, 447, 440), (410, 411, 439, 433), (300, 377, 419, 418), (428, 431, 459, 456), (445, 443, 471, 473), (435, 425, 453, 463), (437, 438, 466, 465), (436, 452, 480, 464), (426, 429, 457, 454), (440, 447, 475, 468), (433, 439, 467, 461), (432, 441, 469, 460), (450, 449, 477, 478), (451, 448, 476, 479), (431, 435, 463, 459), (444, 446, 474, 472), (449, 432, 460, 477), (421, 410, 433, 443), (395, 391, 448, 451), (412, 420, 445, 447), (420, 421, 443, 445), (388, 183, 442, 446), (172, 115, 435, 431), (115, 168, 425, 435), (316, 388, 446, 444), (390, 406, 449, 450), (161, 297, 430, 429), (406, 405, 432, 449), (168, 8, 426, 425), (405, 393, 441, 432), (298, 9, 428, 427), (454, 457, 485, 482), (468, 475, 503, 496), (461, 467, 495, 489), (460, 469, 497, 488), (478, 477, 505, 506), (479, 476, 504, 507), (459, 463, 491, 487), (472, 474, 502, 500), (477, 460, 488, 505), (480, 479, 507, 508), (458, 465, 493, 486), (469, 468, 496, 497), (457, 458, 486, 485), (476, 478, 506, 504), (439, 436, 464, 467), (434, 444, 472, 462), (438, 434, 462, 466), (443, 433, 461, 471), (425, 426, 454, 453), (446, 442, 470, 474), (442, 427, 455, 470), (447, 445, 473, 475), (427, 428, 456, 455), (448, 450, 478, 476), (429, 430, 458, 457), (441, 440, 468, 469), (430, 437, 465, 458), (452, 451, 479, 480), (508, 507, 535, 536), (486, 493, 521, 514), (497, 496, 524, 525), (485, 486, 514, 513), (504, 506, 534, 532), (483, 484, 512, 511), (503, 501, 529, 531), (498, 483, 511, 526), (502, 498, 526, 530), (481, 482, 510, 509), (499, 489, 517, 527), (494, 490, 518, 522), (490, 500, 528, 518), (495, 492, 520, 523), (464, 480, 508, 492), (465, 466, 494, 493), (463, 453, 481, 491), (473, 471, 499, 501), (456, 459, 487, 484), (467, 464, 492, 495), (462, 472, 500, 490), (466, 462, 490, 494), (471, 461, 489, 499), (453, 454, 482, 481), (474, 470, 498, 502), (470, 455, 483, 498), (475, 473, 501, 503), (455, 456, 484, 483), (528, 530, 721, 719), (533, 516, 707, 724), (536, 535, 726, 727), (514, 521, 712, 705), (525, 524, 715, 716), (513, 514, 705, 704), (532, 534, 725, 723), (511, 512, 703, 702), (531, 529, 720, 722), (526, 511, 702, 717), (530, 526, 717, 721), (509, 510, 701, 700), (527, 517, 708, 718), (522, 518, 709, 713), (505, 488, 516, 533), (500, 502, 530, 528), (487, 491, 519, 515), (507, 504, 532, 535), (506, 505, 533, 534), (488, 497, 525, 516), (489, 495, 523, 517), (496, 503, 531, 524), (482, 485, 513, 510), (492, 508, 536, 520), (493, 494, 522, 521), (491, 481, 509, 519), (501, 499, 527, 529), (484, 487, 515, 512), (559, 540, 537, 538), (583, 559, 538, 558), (594, 551, 550, 547), (581, 546, 542, 560, 561), (542, 546, 538, 555, 557), (578, 579, 567, 566, 589, 588, 548, 562, 563, 576), (538, 537, 554, 555), (593, 553, 575, 570), (563, 562, 548, 590, 591, 568, 569, 573, 572, 571), (550, 549, 574, 575, 553), (561, 560, 542, 552, 587, 586, 567, 579, 578, 577), (565, 580, 549, 550, 551), (544, 543, 580, 565, 564), (558, 538, 546, 581), (592, 564, 565, 582), (540, 584, 539, 537), (545, 585, 543, 544), (537, 539, 585, 545), (587, 592, 582, 567, 586), (542, 541, 592, 587, 552), (541, 544, 564, 592), (591, 593, 570, 569, 568), (548, 547, 593, 591, 590), (547, 550, 553, 593), (589, 594, 547, 548, 588), (567, 582, 594, 589, 566), (582, 565, 551, 594), (613, 596, 595, 597), (583, 558, 596, 613), (635, 603, 605, 606), (581, 561, 614, 599, 602), (599, 612, 610, 596, 602), (578, 576, 563, 615, 604, 629, 630, 618, 619, 625), (595, 609, 611, 600, 601), (596, 610, 609, 595), (611, 598, 600), (634, 622, 624, 608), (563, 571, 572, 623, 621, 620, 632, 631, 604, 615), (605, 608, 624, 574, 549), (561, 577, 578, 625, 619, 627, 628, 607, 599, 614), (617, 606, 605, 549, 580), (600, 616, 617, 580, 543), (558, 581, 602, 596), (633, 626, 617, 616), (597, 595, 539, 584), (601, 600, 543, 585), (595, 601, 585, 539), (628, 627, 619, 626, 633), (599, 607, 628, 633, 598), (598, 633, 616, 600), (632, 620, 621, 622, 634), (604, 631, 632, 634, 603), (603, 634, 608, 605), (630, 629, 604, 603, 635), (619, 618, 630, 635, 626), (626, 635, 606, 617), (645, 640, 650, 655), (641, 636, 647, 651), (638, 639, 646, 649), (639, 644, 652, 646), (643, 642, 654, 653), (636, 637, 648, 647), (637, 638, 649, 648), (640, 641, 651, 650), (644, 643, 653, 652), (642, 645, 655, 654), (163, 305, 639, 638), (622, 621, 653, 654), (299, 306, 640, 645), (621, 623, 652, 653), (623, 572, 646, 652), (573, 569, 648, 649), (306, 109, 641, 640), (569, 570, 647, 648), (574, 624, 655, 650), (570, 575, 651, 647), (611, 612, 598), (598, 612, 599), (556, 544, 541), (556, 541, 557), (542, 557, 541), (544, 556, 545), (545, 554, 537), (554, 545, 556), (667, 666, 678, 679), (660, 657, 669, 672), (665, 664, 676, 677), (666, 665, 677, 678), (656, 659, 671, 668), (662, 663, 675, 674), (583, 613, 667, 663), (559, 583, 663, 662), (307, 108, 656, 657), (597, 584, 665, 666), (296, 307, 657, 660), (295, 296, 660, 661), (669, 668, 674, 675), (670, 673, 678, 677), (668, 671, 676, 674), (672, 669, 675, 679), (671, 670, 677, 676), (673, 672, 679, 678), (657, 656, 668, 669), (664, 662, 674, 676), (658, 661, 673, 670), (659, 658, 670, 671), (663, 667, 679, 675), (661, 660, 672, 673), (199, 201, 691, 689), (682, 680, 692, 695), (685, 684, 696, 697), (687, 686, 698, 699), (198, 200, 690, 688), (681, 686, 698, 693), (687, 685, 697, 699), (200, 201, 691, 690), (689, 688, 692, 693), (688, 690, 694, 695), (690, 691, 697, 696), (689, 691, 699, 698), (689, 693, 698), (688, 695, 692), (690, 696, 694), (697, 691, 699), (683, 682, 695, 694), (199, 198, 688, 689), (680, 681, 693, 692), (684, 683, 694, 696), (712, 713, 714, 711), (701, 704, 726, 723), (702, 703, 716, 715), (719, 721, 720, 718), (721, 717, 722, 720), (700, 701, 723, 725), (710, 700, 725, 724), (704, 705, 727, 726), (705, 712, 711, 727), (709, 719, 718, 708), (703, 706, 707, 716), (713, 709, 708, 714), (717, 702, 715, 722), (706, 710, 724, 707), (515, 519, 710, 706), (535, 532, 723, 726), (534, 533, 724, 725), (516, 525, 716, 707), (517, 523, 714, 708), (524, 531, 722, 715), (510, 513, 704, 701), (520, 536, 727, 711), (521, 522, 713, 712), (519, 509, 700, 710), (529, 527, 718, 720), (512, 515, 706, 703), (523, 520, 711, 714), (518, 528, 719, 709), (733, 740, 739, 738, 732), (738, 747, 746, 749, 737), (731, 742, 737, 736, 735, 741, 753, 752, 729, 730), (732, 738, 737, 742, 731), (757, 734, 739, 740), (756, 743, 748, 750), (739, 750, 748, 747, 738), (737, 749, 746, 745, 744, 754, 755, 751, 735, 736), (755, 754, 744, 743, 756), (735, 751, 755, 756, 734), (734, 756, 750, 739), (753, 741, 735, 734, 757), (729, 752, 753, 757, 728), (728, 757, 740, 733), (372, 373, 382, 764, 765, 330, 350, 349, 335, 255), (370, 372, 255, 335, 334), (769, 331, 332, 368), (768, 762, 760, 254), (332, 334, 759, 760, 762), (335, 349, 350, 763, 767, 766, 253, 252, 758, 761), (767, 768, 254, 253, 766), (350, 368, 768, 767, 763), (368, 332, 762, 768), (765, 769, 368, 350, 330), (382, 383, 769, 765, 764), (383, 369, 331, 769)])
me_cube_001.use_remesh_preserve_volume = False
me_cube_001.use_remesh_preserve_attributes = False
me_cube_001.use_mirror_vertex_groups = False
me_cube_001.update()
arm_armature = bpy.data.armatures.new('Armature')  # bones are not reproduced

# ---- objects
ob_armature = bpy.data.objects.new('Armature', arm_armature)
ob_lowpolymodel = bpy.data.objects.new('LowPolyModel', me_cube_001)
ob_lamp = bpy.data.objects.new('Lamp', light_lamp)
ob_camera = bpy.data.objects.new('Camera', cam_camera)

# ---- transforms, parenting, visibility, modifiers, constraints
ob_armature.location = (-0.002817, 1.835, 6.404)
ob_armature.lineart.crease_threshold = 0.0
ob_lowpolymodel.parent = ob_armature
ob_lowpolymodel.matrix_parent_inverse = Matrix(((1.0, 0.0, 0.0, 0.002817), (0.0, 1.0, 0.0, -1.835), (0.0, 0.0, 1.0, -6.404), (0.0, 0.0, 0.0, 1.0)))
ob_lowpolymodel.location = (0.0, 0.0, 11.43)
ob_lowpolymodel.scale = (0.8116, 0.8116, 0.8116)
ob_lowpolymodel.lineart.crease_threshold = 0.0
_vg = ob_lowpolymodel.vertex_groups.new(name='Hips')
for _i, _w in zip([8, 9, 10, 11, 60, 63, 109, 110, 111, 112, 113, 114, 115, 117, 118, 119, 139, 145, 147, 149, 150, 161, 162, 163, 164, 168, 169, 170, 171, 172, 173, 182, 183, 184, 185, 234, 235, 237, 238, 239, 297, 298, 299, 300, 301, 302, 303, 304, 305, 306, 316, 318, 319, 320, 345, 353, 355, 357, 358, 374, 375, 376, 377, 378, 384, 385, 386, 387, 388, 389, 390, 391, 392, 393, 394, 395, 396, 397, 398, 399, 400, 401, 402, 403, 404, 405, 406, 407, 408, 409, 410, 411, 412, 413, 414, 415, 416, 417, 418, 419, 420, 421, 422, 423, 424, 425, 426, 427, 428, 429, 430, 431, 432, 433, 434, 435, 436, 437, 438, 439, 440, 441, 442, 443, 444, 445, 446, 447, 448, 449, 450, 451, 452, 453, 454, 455, 456, 457, 458, 459, 460, 461, 462, 463, 464, 465, 466, 467, 468, 469, 470, 471, 472, 473, 474, 475, 476, 477, 478, 479, 480, 481, 482, 483, 484, 485, 486, 487, 488, 489, 490, 491, 492, 493, 494, 495, 496, 497, 498, 499, 500, 501, 502, 503, 504, 505, 506, 507, 508, 509, 510, 511, 512, 513, 514, 515, 516, 517, 518, 519, 520, 521, 522, 523, 524, 525, 526, 527, 528, 529, 530, 531, 532, 533, 534, 535, 536, 547, 548, 549, 550, 551, 553, 562, 563, 564, 565, 566, 567, 568, 569, 570, 571, 572, 573, 574, 575, 576, 578, 579, 580, 582, 586, 587, 588, 589, 590, 591, 592, 593, 594, 603, 604, 605, 606, 608, 615, 616, 617, 618, 619, 620, 621, 622, 623, 624, 625, 626, 627, 628, 629, 630, 631, 632, 633, 634, 635, 636, 637, 638, 639, 640, 641, 642, 643, 644, 645, 646, 647, 648, 649, 650, 651, 652, 653, 654, 655, 700, 701, 702, 703, 704, 705, 706, 707, 708, 709, 710, 711, 712, 713, 714, 715, 716, 717, 718, 719, 720, 721, 722, 723, 724, 725, 726, 727], [1.0, 1.0, 0.7331, 0.6309, 0.0822, 0.03194, 0.7773, 0.7491, 0.424, 0.8269, 0.4353, 0.3922, 1.0, 0.6542, 0.4584, 0.3707, 0.7692, 0.3021, 0.2874, 0.4969, 0.09837, 1.0, 0.4791, 0.7379, 0.6935, 1.0, 0.6042, 0.4514, 0.8355, 1.0, 0.6122, 1.0, 1.0, 0.8047, 0.628, 0.0822, 0.7761, 1.0, 0.2386, 0.03194, 1.0, 0.8773, 0.7773, 0.7491, 0.424, 0.5315, 0.9238, 0.3922, 0.7227, 0.801, 1.0, 0.6247, 0.3021, 0.8422, 0.7692, 0.3084, 0.4306, 0.4969, 0.1945, 1.0, 0.9266, 0.7842, 0.7379, 0.3914, 0.9973, 0.6042, 0.4132, 0.5334, 1.0, 0.6043, 1.0, 1.0, 0.8773, 1.0, 1.0, 1.0, 1.0, 1.0, 0.7773, 0.7692, 0.7491, 1.0, 0.7379, 0.7227, 0.801, 1.0, 1.0, 0.7835, 1.0, 1.0, 0.9973, 1.0, 1.0, 1.0, 1.0, 0.9496, 0.7773, 0.7692, 0.7491, 0.7379, 1.0, 1.0, 0.7866, 1.0, 0.944, 1.0, 1.0, 0.8773, 1.0, 1.0, 1.0, 1.0, 1.0, 0.9973, 0.9973, 1.0, 1.0, 1.0, 1.0, 1.0, 0.8773, 1.0, 1.0, 1.0, 1.0, 1.0, 1.0, 1.0, 1.0, 1.0, 1.0, 1.0, 1.0, 1.0, 1.0, 0.8773, 1.0, 1.0, 1.0, 1.0, 1.0, 0.9973, 0.9973, 1.0, 1.0, 1.0, 1.0, 1.0, 0.8773, 1.0, 1.0, 1.0, 1.0, 1.0, 1.0, 1.0, 1.0, 1.0, 1.0, 1.0, 1.0, 1.0, 1.0, 0.8773, 1.0, 1.0, 1.0, 1.0, 1.0, 0.9973, 0.9973, 1.0, 1.0, 1.0, 1.0, 1.0, 0.8773, 1.0, 1.0, 1.0, 1.0, 1.0, 1.0, 1.0, 1.0, 1.0, 1.0, 1.0, 1.0, 1.0, 1.0, 0.8773, 1.0, 1.0, 1.0, 1.0, 1.0, 0.9973, 0.9973, 1.0, 1.0, 1.0, 1.0, 1.0, 0.8773, 1.0, 1.0, 1.0, 1.0, 1.0, 1.0, 1.0, 1.0, 1.0, 1.0, 1.0, 1.0, 0.2326, 0.215, 0.17, 0.1769, 0.09787, 0.407, 0.1566, 0.1313, 0.005376, 0.0509, 0.07563, 0.05245, 0.6434, 0.7491, 0.7692, 0.4032, 0.7227, 0.7379, 0.801, 0.7773, 0.07835, 0.02542, 0.03846, 0.05088, 0.05633, 0.02348, 0.001472, 0.1444, 0.1056, 0.3544, 0.5179, 0.004402, 0.5957, 0.1144, 0.2326, 0.215, 0.1769, 0.09787, 0.407, 0.1566, 0.005376, 0.0509, 0.07563, 0.05245, 0.6434, 0.7491, 0.7692, 0.7379, 0.7773, 0.03846, 0.05633, 0.02348, 0.001472, 0.1444, 0.1056, 0.3544, 0.5179, 0.004402, 0.5957, 0.1144, 0.7692, 0.7491, 0.7379, 0.7227, 0.801, 0.7773, 0.7692, 0.7491, 0.7379, 0.7773, 0.7227, 0.7692, 0.7491, 0.7379, 0.801, 0.7773, 0.7379, 0.7491, 0.7692, 0.7773, 1.0, 1.0, 0.8773, 1.0, 1.0, 1.0, 1.0, 1.0, 0.9973, 0.9973, 1.0, 1.0, 1.0, 1.0, 1.0, 0.8773, 1.0, 1.0, 1.0, 1.0, 1.0, 1.0, 1.0, 1.0, 1.0, 1.0, 1.0, 1.0]): _vg.add([_i], _w, 'REPLACE')
_vg = ob_lowpolymodel.vertex_groups.new(name='Torso')
for _i, _w in zip([8, 9, 14, 15, 109, 110, 113, 115, 139, 161, 163, 168, 172, 182, 183, 188, 189, 297, 298, 299, 300, 303, 305, 306, 316, 345, 374, 375, 377, 384, 388, 390, 391, 392, 393, 394, 395, 396, 397, 398, 399, 400, 401, 402, 403, 404, 405, 406, 407, 408, 409, 410, 411, 412, 413, 414, 415, 416, 417, 418, 419, 420, 421, 422, 423, 424, 425, 426, 427, 428, 429, 430, 431, 432, 433, 434, 435, 436, 437, 438, 439, 440, 441, 442, 443, 444, 445, 446, 447, 448, 449, 450, 451, 452, 453, 454, 455, 456, 457, 458, 459, 460, 461, 462, 463, 464, 465, 466, 467, 468, 469, 470, 471, 472, 473, 474, 475, 476, 477, 478, 479, 480, 481, 482, 483, 484, 485, 486, 487, 488, 489, 490, 491, 492, 493, 494, 495, 496, 497, 498, 499, 500, 501, 502, 503, 504, 505, 506, 507, 508, 509, 510, 511, 512, 513, 514, 515, 516, 517, 518, 519, 520, 521, 522, 523, 524, 525, 526, 527, 528, 529, 530, 531, 532, 533, 534, 535, 536, 539, 541, 542, 543, 544, 545, 546, 547, 548, 549, 550, 551, 552, 553, 556, 557, 558, 560, 561, 562, 563, 564, 565, 566, 567, 568, 569, 570, 571, 572, 573, 574, 575, 576, 577, 578, 579, 580, 581, 582, 585, 586, 587, 588, 589, 590, 591, 592, 593, 594, 598, 599, 600, 601, 602, 603, 604, 605, 606, 607, 608, 611, 612, 614, 615, 616, 617, 618, 619, 620, 621, 622, 623, 624, 625, 626, 627, 628, 629, 630, 631, 632, 633, 634, 635, 636, 637, 638, 639, 640, 641, 642, 643, 644, 645, 646, 647, 648, 649, 650, 651, 652, 653, 654, 655, 700, 701, 702, 703, 704, 705, 706, 707, 708, 709, 710, 711, 712, 713, 714, 715, 716, 717, 718, 719, 720, 721, 722, 723, 724, 725, 726, 727], [0.06044, 0.09684, 0.08797, 0.04964, 0.2342, 0.165, 0.003406, 0.06129, 0.1771, 0.05442, 0.196, 0.05871, 0.07627, 0.06044, 0.09684, 0.08797, 0.04964, 0.05386, 0.04169, 0.2342, 0.165, 0.003406, 0.2324, 0.1715, 0.06129, 0.1771, 0.05442, 0.002941, 0.196, 0.05871, 0.07627, 0.05871, 0.06044, 0.04169, 0.09684, 0.07838, 0.05442, 0.05386, 0.1337, 0.2342, 0.1771, 0.165, 0.1094, 0.196, 0.2324, 0.1715, 0.07627, 0.06129, 0.1291, 0.0998, 0.105, 0.05871, 0.06044, 0.09684, 0.07838, 0.05442, 0.1337, 0.2342, 0.1771, 0.165, 0.196, 0.07627, 0.06129, 0.1291, 0.0998, 0.105, 0.05871, 0.06044, 0.04169, 0.09684, 0.05442, 0.05386, 0.07627, 0.07627, 0.05871, 0.05871, 0.06129, 0.05442, 0.05442, 0.06044, 0.06044, 0.04169, 0.09684, 0.09684, 0.06129, 0.06129, 0.07627, 0.07627, 0.09684, 0.06044, 0.06129, 0.05871, 0.05442, 0.05386, 0.05871, 0.06044, 0.04169, 0.09684, 0.05442, 0.05386, 0.07627, 0.07627, 0.05871, 0.05871, 0.06129, 0.05442, 0.05442, 0.06044, 0.06044, 0.04169, 0.09684, 0.09684, 0.06129, 0.06129, 0.07627, 0.07627, 0.09684, 0.06044, 0.06129, 0.05871, 0.05442, 0.05386, 0.05871, 0.06044, 0.04169, 0.09684, 0.05442, 0.05386, 0.07627, 0.07627, 0.05871, 0.05871, 0.06129, 0.05442, 0.05442, 0.06044, 0.06044, 0.04169, 0.09684, 0.09684, 0.06129, 0.06129, 0.07627, 0.07627, 0.09684, 0.06044, 0.06129, 0.05871, 0.05442, 0.05386, 0.05871, 0.06044, 0.04169, 0.09684, 0.05442, 0.05386, 0.07627, 0.07627, 0.05871, 0.05871, 0.06129, 0.05442, 0.05442, 0.06044, 0.06044, 0.04169, 0.09684, 0.09684, 0.06129, 0.06129, 0.07627, 0.07627, 0.09684, 0.06044, 0.06129, 0.05871, 0.05442, 0.05386, 0.02588, 0.2189, 0.2513, 0.245, 0.2734, 0.07325, 0.04525, 0.7028, 0.7157, 0.7625, 0.7603, 0.7765, 0.3945, 0.5694, 0.08797, 0.04964, 0.01112, 0.2741, 0.2759, 0.7951, 0.8259, 0.5505, 0.7231, 0.7531, 0.7148, 0.2829, 0.165, 0.1771, 0.5593, 0.2324, 0.196, 0.1715, 0.2342, 0.8372, 0.649, 0.7996, 0.7705, 0.7145, 0.09106, 0.7237, 0.1018, 0.6398, 0.5367, 0.7636, 0.7688, 0.584, 0.4188, 0.5511, 0.3614, 0.7678, 0.2189, 0.2513, 0.2734, 0.07325, 0.04525, 0.7028, 0.7157, 0.7603, 0.7765, 0.3945, 0.5694, 0.08797, 0.04964, 0.2741, 0.7951, 0.5505, 0.7231, 0.7531, 0.7148, 0.2829, 0.165, 0.1771, 0.196, 0.2342, 0.7705, 0.7237, 0.6398, 0.5367, 0.7636, 0.7688, 0.584, 0.4188, 0.5511, 0.3614, 0.7678, 0.1771, 0.165, 0.196, 0.2324, 0.1715, 0.2342, 0.1771, 0.165, 0.196, 0.2342, 0.2324, 0.1771, 0.165, 0.196, 0.1715, 0.2342, 0.196, 0.165, 0.1771, 0.2342, 0.05871, 0.06044, 0.04169, 0.09684, 0.05442, 0.05386, 0.07627, 0.07627, 0.05871, 0.05871, 0.06129, 0.05442, 0.05442, 0.06044, 0.06044, 0.04169, 0.09684, 0.09684, 0.06129, 0.06129, 0.07627, 0.07627, 0.09684, 0.06044, 0.06129, 0.05871, 0.05442, 0.05386]): _vg.add([_i], _w, 'REPLACE')
_vg = ob_lowpolymodel.vertex_groups.new(name='Shoulders')
for _i, _w in zip([0, 4, 5, 6, 7, 12, 14, 15, 103, 104, 105, 106, 107, 108, 174, 178, 179, 180, 181, 186, 188, 189, 286, 287, 288, 289, 290, 291, 292, 293, 294, 295, 296, 307, 308, 309, 310, 311, 313, 537, 538, 539, 540, 541, 542, 543, 544, 545, 546, 549, 550, 551, 552, 554, 556, 557, 558, 559, 560, 561, 564, 565, 566, 567, 576, 577, 578, 579, 580, 581, 582, 583, 584, 585, 586, 587, 588, 589, 592, 594, 595, 596, 597, 598, 599, 600, 601, 602, 605, 606, 607, 609, 611, 612, 613, 614, 616, 617, 618, 619, 625, 626, 627, 628, 629, 630, 633, 635, 656, 657, 658, 659, 660, 661, 662, 663, 664, 665, 666, 667, 668, 669, 670, 671, 672, 673, 674, 675, 676, 677, 678, 679], [0.03265, 0.1018, 0.1175, 0.4674, 0.4857, 0.03387, 0.09109, 0.03665, 0.06728, 0.05107, 0.2488, 0.2096, 0.425, 0.3275, 0.03265, 0.1018, 0.1175, 0.4674, 0.4857, 0.03387, 0.09109, 0.03665, 0.05493, 0.1427, 0.1576, 0.06728, 0.05107, 0.6341, 0.5606, 0.2488, 0.2096, 0.425, 0.3275, 0.719, 0.6866, 0.307, 0.2921, 0.08647, 0.07797, 0.1673, 0.08371, 0.735, 0.425, 0.1741, 0.1828, 0.6295, 0.2984, 0.1426, 0.09359, 0.04491, 0.01377, 0.0621, 0.2238, 0.03387, 0.09109, 0.03665, 0.7543, 0.3275, 0.387, 0.6218, 0.1957, 0.1053, 0.06977, 0.09248, 0.05402, 0.2641, 0.1183, 0.09725, 0.1856, 0.7477, 0.06949, 0.719, 0.6866, 0.7191, 0.124, 0.1663, 0.02186, 0.05154, 0.115, 0.03208, 0.1673, 0.08371, 0.425, 0.1741, 0.1828, 0.2984, 0.1426, 0.09359, 0.01377, 0.0621, 0.2238, 0.03387, 0.09109, 0.03665, 0.3275, 0.387, 0.1957, 0.1053, 0.06977, 0.09248, 0.09725, 0.06949, 0.124, 0.1663, 0.02186, 0.05154, 0.115, 0.03208, 0.3275, 0.719, 0.6866, 0.425, 0.3275, 0.425, 0.3275, 0.719, 0.425, 0.6866, 0.425, 0.3275, 0.3275, 0.719, 0.6866, 0.425, 0.3275, 0.425, 0.3275, 0.719, 0.425, 0.6866, 0.425, 0.3275]): _vg.add([_i], _w, 'REPLACE')
_vg = ob_lowpolymodel.vertex_groups.new(name='Neck')
for _i, _w in zip([0, 2, 4, 5, 6, 7, 103, 104, 105, 106, 107, 108, 174, 176, 178, 179, 180, 181, 282, 286, 287, 288, 289, 290, 291, 292, 293, 294, 295, 296, 307, 308, 309, 310, 311, 313, 537, 539, 540, 558, 559, 583, 584, 595, 597, 613, 656, 657, 658, 659, 660, 661, 662, 663, 664, 665, 666, 667, 668, 669, 670, 671, 672, 673, 674, 675, 676, 677, 678, 679], [0.052, 0.007627, 0.1924, 0.1517, 0.1842, 0.1627, 0.08369, 0.08715, 0.3168, 0.4256, 0.07753, 0.07936, 0.052, 0.007627, 0.1924, 0.1517, 0.1842, 0.1627, 0.01667, 0.0634, 0.1835, 0.1722, 0.08369, 0.08715, 0.172, 0.1726, 0.3168, 0.4256, 0.07753, 0.07936, 0.09164, 0.09825, 0.3618, 0.3083, 0.1158, 0.08886, 0.009003, 0.06011, 0.07753, 0.05435, 0.07936, 0.09164, 0.09825, 0.009003, 0.07753, 0.07936, 0.07936, 0.09164, 0.09825, 0.07753, 0.07936, 0.07753, 0.07936, 0.09164, 0.07753, 0.09825, 0.07753, 0.07936, 0.07936, 0.09164, 0.09825, 0.07753, 0.07936, 0.07753, 0.07936, 0.09164, 0.07753, 0.09825, 0.07753, 0.07936]): _vg.add([_i], _w, 'REPLACE')
_vg = ob_lowpolymodel.vertex_groups.new(name='Head')
for _i, _w in zip([0, 1, 2, 3, 4, 5, 6, 7, 100, 101, 102, 103, 104, 105, 106, 107, 108, 174, 175, 176, 177, 178, 179, 180, 181, 280, 281, 282, 283, 284, 285, 286, 287, 288, 289, 290, 291, 292, 293, 294, 295, 296, 307, 308, 309, 310, 311, 312, 313, 314, 315, 537, 539, 540, 558, 559, 583, 584, 595, 597, 613, 656, 657, 658, 659, 660, 661, 662, 663, 664, 665, 666, 667, 668, 669, 670, 671, 672, 673, 674, 675, 676, 677, 678, 679], [0.8946, 0.993, 0.9485, 0.994, 0.668, 0.6937, 0.1264, 0.1739, 0.9807, 0.9958, 0.9769, 0.8293, 0.8445, 0.3514, 0.2798, 0.07895, 0.05582, 0.8946, 0.993, 0.9485, 0.994, 0.668, 0.6937, 0.1264, 0.1739, 0.9957, 0.9807, 0.9385, 0.9958, 0.9769, 0.9929, 0.8693, 0.6521, 0.6415, 0.8293, 0.8445, 0.1357, 0.1955, 0.3514, 0.2798, 0.07895, 0.05582, 0.07025, 0.1092, 0.2966, 0.3538, 0.7828, 0.9997, 0.8163, 0.9664, 0.9798, 0.008367, 0.06607, 0.07895, 0.03316, 0.05582, 0.07025, 0.1092, 0.008367, 0.07895, 0.05582, 0.05582, 0.07025, 0.1092, 0.07895, 0.05582, 0.07895, 0.05582, 0.07025, 0.07895, 0.1092, 0.07895, 0.05582, 0.05582, 0.07025, 0.1092, 0.07895, 0.05582, 0.07895, 0.05582, 0.07025, 0.07895, 0.1092, 0.07895, 0.05582]): _vg.add([_i], _w, 'REPLACE')
_vg = ob_lowpolymodel.vertex_groups.new(name='UpperArmRight')
for _i, _w in zip([178, 179, 180, 181, 186, 187, 188, 189, 190, 191, 192, 193, 194, 195, 196, 197, 288, 291, 292, 293, 294, 295, 296, 307, 308, 309, 310, 539, 543, 558, 561, 576, 577, 578, 580, 581, 583, 584, 585, 595, 596, 597, 598, 599, 600, 601, 602, 603, 604, 605, 606, 607, 609, 610, 611, 612, 613, 614, 616, 617, 618, 619, 625, 626, 627, 628, 629, 630, 633, 635, 657, 658, 660, 661, 663, 665, 666, 667, 669, 670, 672, 673, 675, 677, 678, 679], [0.02291, 0.01997, 0.216, 0.1694, 0.9322, 0.9633, 0.8118, 0.9009, 0.9753, 0.9679, 0.9647, 0.9601, 0.06724, 0.0737, 0.06476, 0.06656, 0.0004336, 0.02452, 0.02946, 0.07869, 0.08213, 0.4061, 0.5265, 0.04993, 0.04024, 0.005365, 0.01465, 0.04916, 0.04518, 0.0591, 0.04056, 0.0003722, 0.03146, 0.01527, 0.01769, 0.06339, 0.04993, 0.04024, 0.06323, 0.7601, 0.8665, 0.4061, 0.5927, 0.5508, 0.4071, 0.7662, 0.848, 0.019, 0.01257, 0.01075, 0.0616, 0.3606, 0.9322, 0.9633, 0.8118, 0.9009, 0.5265, 0.3225, 0.221, 0.1178, 0.09643, 0.1362, 0.08412, 0.1474, 0.1958, 0.2676, 0.04452, 0.06747, 0.3037, 0.07247, 0.04993, 0.04024, 0.5265, 0.4061, 0.04993, 0.04024, 0.4061, 0.5265, 0.04993, 0.04024, 0.5265, 0.4061, 0.04993, 0.04024, 0.4061, 0.5265]): _vg.add([_i], _w, 'REPLACE')
_vg = ob_lowpolymodel.vertex_groups.new(name='LowerArmRight')
for _i, _w in zip([191, 192, 193, 194, 195, 196, 197, 198, 199, 201, 203, 680, 681, 682, 685, 686, 687, 688, 689, 691, 692, 693, 695, 697, 698, 699], [0.01228, 0.01313, 0.02719, 0.912, 0.9226, 0.9039, 0.917, 0.07381, 0.8105, 0.1153, 0.01239, 0.07381, 0.8105, 0.07381, 0.1153, 0.8105, 0.1153, 0.07381, 0.8105, 0.1153, 0.07381, 0.8105, 0.07381, 0.1153, 0.8105, 0.1153]): _vg.add([_i], _w, 'REPLACE')
_vg = ob_lowpolymodel.vertex_groups.new(name='WristRight')
for _i, _w in zip([194, 198, 199, 200, 201, 202, 203, 204, 205, 206, 207, 208, 209, 210, 211, 215, 223, 224, 225, 229, 680, 681, 682, 683, 684, 685, 686, 687, 688, 689, 690, 691, 692, 693, 694, 695, 696, 697, 698, 699], [0.006051, 0.7885, 0.1549, 0.1348, 0.7998, 0.09489, 0.1301, 0.6824, 0.6749, 0.08174, 0.2511, 0.07517, 0.5163, 0.0259, 0.0684, 0.002861, 0.006049, 0.1237, 0.1489, 0.03209, 0.7885, 0.1549, 0.7885, 0.1348, 0.1348, 0.7998, 0.1549, 0.7998, 0.7885, 0.1549, 0.1348, 0.7998, 0.7885, 0.1549, 0.1348, 0.7885, 0.1348, 0.7998, 0.1549, 0.7998]): _vg.add([_i], _w, 'REPLACE')
_vg = ob_lowpolymodel.vertex_groups.new(name='Fingers1Right')
for _i, _w in zip([202, 203, 204, 205, 209, 222, 223, 224, 225, 226, 227, 228, 229, 231, 232, 233], [0.8111, 0.7646, 0.1589, 0.2496, 0.09172, 0.4973, 0.4944, 0.6326, 0.5989, 0.08826, 0.1367, 0.1315, 0.182, 0.04621, 0.01157, 0.06343]): _vg.add([_i], _w, 'REPLACE')
_vg = ob_lowpolymodel.vertex_groups.new(name='Fingers2Right')
for _i, _w in zip([202, 203, 204, 205, 222, 223, 224, 225, 226, 227, 228, 229, 230, 231, 232, 233], [0.05188, 0.0656, 0.007485, 0.03265, 0.4704, 0.4454, 0.1902, 0.1998, 0.7796, 0.6756, 0.6875, 0.5894, 0.1404, 0.2233, 0.1625, 0.2321]): _vg.add([_i], _w, 'REPLACE')
_vg = ob_lowpolymodel.vertex_groups.new(name='Fingers3Right')
for _i, _w in zip([223, 224, 225, 226, 227, 228, 229, 230, 231, 232, 233], [0.004429, 0.01317, 0.03924, 0.1261, 0.1744, 0.1521, 0.1851, 0.8377, 0.722, 0.8004, 0.6909]): _vg.add([_i], _w, 'REPLACE')
_vg = ob_lowpolymodel.vertex_groups.new(name='Thumb1Right')
for _i, _w in zip([198, 200, 201, 204, 206, 207, 208, 209, 210, 211, 212, 213, 680, 682, 683, 684, 685, 687, 688, 690, 691, 692, 694, 695, 696, 697, 699], [0.1365, 0.8487, 0.08117, 0.1046, 0.9558, 0.7111, 0.829, 0.2533, 0.8632, 0.8686, 0.08387, 0.01013, 0.1365, 0.1365, 0.8487, 0.8487, 0.08117, 0.08117, 0.1365, 0.8487, 0.08117, 0.1365, 0.8487, 0.1365, 0.8487, 0.08117, 0.08117]): _vg.add([_i], _w, 'REPLACE')
_vg = ob_lowpolymodel.vertex_groups.new(name='Thumb2Right')
for _i, _w in zip([208, 209, 210, 211, 212, 213, 217], [0.05851, 0.09754, 0.08974, 0.04885, 0.87, 0.9115, 0.02154]): _vg.add([_i], _w, 'REPLACE')
_vg = ob_lowpolymodel.vertex_groups.new(name='Thumb3Right')
for _i, _w in zip([209, 212, 213, 214, 215, 216, 217, 218, 219, 220, 221], [0.00932, 0.02342, 0.01451, 0.9504, 0.9329, 0.9746, 0.9842, 0.9701, 0.9774, 0.9918, 0.997]): _vg.add([_i], _w, 'REPLACE')
_vg = ob_lowpolymodel.vertex_groups.new(name='UpperArmLeft')
for _i, _w in zip([4, 5, 6, 7, 12, 13, 14, 15, 16, 17, 18, 19, 20, 21, 22, 23, 105, 106, 107, 108, 288, 291, 292, 307, 308, 309, 310, 537, 538, 539, 540, 541, 542, 543, 544, 545, 546, 547, 548, 550, 551, 552, 554, 555, 556, 557, 558, 559, 560, 561, 564, 565, 566, 567, 576, 577, 578, 579, 580, 581, 582, 583, 584, 585, 586, 587, 588, 589, 592, 594, 656, 657, 658, 659, 662, 663, 664, 665, 668, 669, 670, 671, 674, 675, 676, 677], [0.02291, 0.01997, 0.216, 0.1694, 0.9322, 0.9633, 0.8118, 0.9009, 0.9753, 0.9679, 0.9647, 0.9601, 0.06724, 0.0737, 0.06476, 0.06656, 0.07869, 0.08213, 0.4061, 0.5265, 0.0004336, 0.02452, 0.02946, 0.04993, 0.04024, 0.005365, 0.01465, 0.7601, 0.8665, 0.04916, 0.4061, 0.5927, 0.5508, 0.04518, 0.4071, 0.7662, 0.848, 0.019, 0.01257, 0.01075, 0.0616, 0.3606, 0.9322, 0.9633, 0.8118, 0.9009, 0.0591, 0.5265, 0.3225, 0.04056, 0.221, 0.1178, 0.09643, 0.1362, 0.0003722, 0.03146, 0.01527, 0.08412, 0.01769, 0.06339, 0.1474, 0.04993, 0.04024, 0.06323, 0.1958, 0.2676, 0.04452, 0.06747, 0.3037, 0.07247, 0.5265, 0.04993, 0.04024, 0.4061, 0.5265, 0.04993, 0.4061, 0.04024, 0.5265, 0.04993, 0.04024, 0.4061, 0.5265, 0.04993, 0.4061, 0.04024]): _vg.add([_i], _w, 'REPLACE')
_vg = ob_lowpolymodel.vertex_groups.new(name='LowerArmLeft')
for _i, _w in zip([17, 18, 19, 20, 21, 22, 23, 24, 25, 27, 29], [0.01228, 0.01313, 0.02719, 0.912, 0.9226, 0.9039, 0.917, 0.07381, 0.8105, 0.1153, 0.01239]): _vg.add([_i], _w, 'REPLACE')
_vg = ob_lowpolymodel.vertex_groups.new(name='WristLeft')
for _i, _w in zip([20, 24, 25, 26, 27, 28, 29, 30, 31, 32, 33, 34, 35, 36, 37, 41, 49, 50, 51, 55], [0.006051, 0.7885, 0.1549, 0.1348, 0.7998, 0.09489, 0.1301, 0.6824, 0.6749, 0.08174, 0.2511, 0.07517, 0.5163, 0.0259, 0.0684, 0.002861, 0.006049, 0.1237, 0.1489, 0.03209]): _vg.add([_i], _w, 'REPLACE')
_vg = ob_lowpolymodel.vertex_groups.new(name='Fingers1Left')
for _i, _w in zip([28, 29, 30, 31, 35, 48, 49, 50, 51, 52, 53, 54, 55, 57, 58, 59], [0.8111, 0.7646, 0.1589, 0.2496, 0.09172, 0.4973, 0.4944, 0.6326, 0.5989, 0.08826, 0.1367, 0.1315, 0.182, 0.04621, 0.01157, 0.06343]): _vg.add([_i], _w, 'REPLACE')
_vg = ob_lowpolymodel.vertex_groups.new(name='Fingers2Left')
for _i, _w in zip([28, 29, 30, 31, 48, 49, 50, 51, 52, 53, 54, 55, 56, 57, 58, 59], [0.05188, 0.0656, 0.007485, 0.03265, 0.4704, 0.4454, 0.1902, 0.1998, 0.7796, 0.6756, 0.6875, 0.5894, 0.1404, 0.2233, 0.1625, 0.2321]): _vg.add([_i], _w, 'REPLACE')
_vg = ob_lowpolymodel.vertex_groups.new(name='Fingers3Left')
for _i, _w in zip([49, 50, 51, 52, 53, 54, 55, 56, 57, 58, 59], [0.004429, 0.01317, 0.03924, 0.1261, 0.1744, 0.1521, 0.1851, 0.8377, 0.722, 0.8004, 0.6909]): _vg.add([_i], _w, 'REPLACE')
_vg = ob_lowpolymodel.vertex_groups.new(name='Thumb1Left')
for _i, _w in zip([24, 26, 27, 30, 32, 33, 34, 35, 36, 37, 38, 39], [0.1365, 0.8487, 0.08117, 0.1046, 0.9558, 0.7111, 0.829, 0.2533, 0.8632, 0.8686, 0.08387, 0.01013]): _vg.add([_i], _w, 'REPLACE')
_vg = ob_lowpolymodel.vertex_groups.new(name='Thumb2Left')
for _i, _w in zip([34, 35, 36, 37, 38, 39, 43], [0.05851, 0.09754, 0.08974, 0.04885, 0.87, 0.9115, 0.02154]): _vg.add([_i], _w, 'REPLACE')
_vg = ob_lowpolymodel.vertex_groups.new(name='Thumb3Left')
for _i, _w in zip([35, 38, 39, 40, 41, 42, 43, 44, 45, 46, 47], [0.00932, 0.02342, 0.01451, 0.9504, 0.9329, 0.9746, 0.9842, 0.9701, 0.9774, 0.9918, 0.997]): _vg.add([_i], _w, 'REPLACE')
_vg = ob_lowpolymodel.vertex_groups.new(name='UpperLegRight')
for _i, _w in zip([8, 9, 10, 11, 26, 30, 50, 51, 54, 55, 58, 59, 60, 61, 62, 63, 64, 65, 66, 67, 68, 69, 70, 71, 72, 73, 74, 75, 76, 77, 78, 79, 109, 110, 111, 112, 113, 114, 115, 116, 117, 118, 119, 120, 121, 122, 123, 124, 125, 126, 127, 128, 129, 139, 142, 143, 144, 145, 146, 147, 148, 149, 150, 151, 152, 153, 154, 155, 156, 157, 158, 159, 160, 161, 162, 163, 164, 165, 166, 167, 168, 169, 170, 171, 172, 173, 182, 183, 184, 185, 187, 189, 206, 210, 212, 234, 235, 236, 237, 238, 239, 240, 241, 242, 243, 244, 245, 246, 247, 248, 249, 250, 251, 252, 253, 254, 255, 256, 257, 258, 259, 297, 298, 299, 300, 301, 302, 303, 304, 305, 306, 316, 317, 318, 319, 320, 321, 322, 323, 324, 325, 326, 327, 328, 329, 330, 331, 332, 333, 334, 335, 337, 338, 345, 348, 349, 350, 351, 352, 353, 354, 355, 356, 357, 358, 359, 360, 361, 362, 363, 364, 365, 366, 367, 368, 369, 370, 371, 372, 373, 374, 375, 376, 377, 378, 379, 380, 381, 382, 383, 384, 385, 386, 387, 388, 389, 390, 391, 392, 393, 394, 395, 396, 397, 398, 399, 400, 401, 402, 403, 404, 405, 406, 407, 408, 409, 410, 411, 412, 413, 414, 415, 416, 417, 418, 419, 420, 421, 422, 423, 424, 425, 426, 427, 428, 429, 430, 431, 432, 433, 434, 435, 436, 437, 438, 439, 440, 441, 442, 443, 444, 445, 446, 447, 448, 449, 450, 451, 452, 453, 454, 455, 456, 457, 458, 459, 460, 461, 462, 463, 464, 465, 466, 467, 468, 469, 470, 471, 472, 473, 474, 475, 476, 477, 478, 479, 480, 481, 482, 483, 484, 485, 486, 487, 488, 489, 490, 491, 492, 493, 494, 495, 496, 497, 498, 499, 500, 501, 502, 503, 504, 505, 506, 507, 508, 509, 510, 511, 512, 513, 514, 515, 516, 517, 518, 519, 520, 521, 522, 523, 524, 525, 526, 527, 528, 529, 530, 531, 532, 533, 534, 535, 536, 542, 543, 544, 547, 548, 549, 550, 551, 553, 562, 563, 564, 565, 566, 567, 568, 569, 570, 571, 572, 573, 574, 575, 580, 582, 586, 587, 588, 589, 590, 591, 592, 593, 594, 596, 599, 602, 603, 604, 605, 606, 607, 608, 610, 612, 620, 621, 622, 623, 624, 629, 630, 631, 632, 634, 635, 636, 637, 638, 639, 640, 641, 642, 643, 644, 645, 646, 647, 648, 649, 650, 651, 652, 653, 654, 655, 700, 701, 702, 703, 704, 705, 706, 707, 708, 709, 710, 711, 712, 713, 714, 715, 716, 717, 718, 719, 720, 721, 722, 723, 724, 725, 726, 727, 728, 729, 730, 731, 732, 733, 734, 735, 736, 737, 738, 739, 740, 741, 742, 743, 744, 745, 746, 747, 748, 749, 750, 751, 752, 753, 754, 755, 756, 757, 758, 759, 760, 761, 762, 763, 764, 765, 766, 767, 768, 769], [0.0, 0.0, 0.0, 0.0, 0.0, 0.0, 0.0, 0.0, 0.0, 0.0, 0.0, 0.0, 0.0, 0.0, 0.0, 0.0, 0.0, 0.0, 0.0, 0.0, 0.0, 0.0, 0.0, 0.0, 0.0, 0.0, 0.0, 0.0, 0.0, 0.0, 0.0, 0.0, 0.0, 0.0, 0.0, 0.0, 0.0, 0.0, 0.0, 0.0, 0.0, 0.0, 0.0, 0.0, 0.0, 0.0, 0.0, 0.0, 0.0, 0.0, 0.0, 0.0, 0.0, 0.0, 0.0, 0.0, 0.0, 0.0, 0.0, 0.0, 0.0, 0.0, 0.0, 0.0, 0.0, 0.0, 0.0, 0.0, 0.0, 0.0, 0.0, 0.0, 0.0, 0.0, 0.0, 0.0, 0.0, 0.0, 0.0, 0.0, 0.0, 0.0, 0.0, 0.0, 0.0, 0.0, 0.0, 0.0, 0.4998, 0.2506, 0.02854, 0.0, 0.0005741, 0.07183, 0.03433, 0.7383, 0.0, 0.4915, 0.0, 0.8309, 0.9584, 1.0, 1.0, 1.0, 0.901, 0.9876, 0.9316, 0.9988, 1.0, 0.4642, 0.5208, 0.0, 0.04568, 0.0, 0.0, 0.0, 0.0, 0.0, 0.0, 0.0, 0.0, 0.0, 0.0, 0.0, 0.0, 0.05801, 0.7981, 0.0, 0.4673, 0.0, 0.0, 0.0, 0.8281, 0.2673, 0.0, 0.4653, 1.0, 1.0, 1.0, 0.9623, 1.0, 1.0, 0.09354, 0.7118, 0.4366, 0.0, 0.0, 0.0, 0.0, 0.0, 0.0, 0.0, 0.0, 0.0, 0.0, 0.0, 0.0, 0.5599, 1.0, 0.3638, 1.0, 0.5007, 0.7738, 0.2493, 0.0, 1.0, 1.0, 1.0, 0.9999, 0.9966, 1.0, 0.5208, 0.4038, 0.7253, 0.0, 0.0, 0.0, 0.0, 0.0, 0.0, 0.0, 0.0, 0.6076, 0.0, 0.3738, 0.9998, 1.0, 0.5208, 0.0, 0.0, 0.07957, 0.5208, 0.2657, 0.5144, 0.002181, 0.6468, 0.0, 0.0, 0.3021, 0.0, 0.0, 0.0, 0.2185, 0.0, 0.0, 0.0, 0.0, 0.0, 0.0, 0.0, 0.0, 0.0, 0.0, 0.0, 0.0, 0.0, 0.3021, 0.2201, 0.3021, 0.0002757, 0.3021, 0.0, 0.0, 0.0, 0.0, 0.0, 0.3021, 0.3021, 0.0, 0.0, 0.00899, 0.0, 0.0, 0.0, 0.0, 0.0, 0.0, 0.0, 0.0, 1.0, 0.2851, 0.0, 0.6042, 0.0, 0.4606, 1.0, 0.3021, 0.0, 0.0, 1.0, 0.1816, 1.0, 0.2209, 1.0, 0.0, 0.0, 0.0, 0.0, 0.3021, 0.0, 0.0, 0.0, 0.0, 0.0, 0.0, 0.0, 0.0, 1.0, 0.2949, 0.0, 0.9393, 0.07526, 0.6146, 1.0, 0.3021, 0.0, 0.0, 1.0, 0.3021, 1.0, 0.02163, 1.0, 0.0, 0.0, 0.0, 0.0, 0.3021, 0.0, 0.0, 0.815, 0.0, 0.0, 0.0, 0.0, 0.0, 1.0, 0.2879, 0.0, 1.0, 0.6034, 0.6042, 1.0, 0.3131, 0.0, 0.01342, 1.0, 0.3021, 1.0, 6.899e-06, 1.0, 0.0, 0.0, 0.0, 0.0, 0.3021, 0.0, 0.0, 0.2361, 0.0, 0.0, 0.3738, 0.0, 0.0, 1.0, 0.9848, 0.0, 0.9927, 0.913, 1.0, 1.0, 0.2787, 0.0, 0.8282, 1.0, 0.9589, 1.0, 0.6195, 1.0, 0.0, 0.0, 0.0, 0.0, 0.4454, 0.0, 0.0, 0.0, 0.0, 0.0, 0.0, 0.0, 0.0, 0.0, 0.0, 0.0, 0.0, 0.0, 0.0, 0.0, 0.0, 0.0, 0.0, 0.0, 0.0, 0.0, 0.0, 0.0, 0.0, 0.0, 0.0, 0.0, 0.0, 0.0, 0.0, 0.0, 0.0, 0.0, 0.0, 0.0, 0.0, 0.0, 0.0, 0.0, 0.0, 0.0, 0.0, 0.0, 0.02854, 0.0, 0.0, 0.0, 0.0, 0.0, 0.0, 0.0, 0.0, 0.0, 0.0, 0.0, 0.0, 0.0, 0.0, 0.0, 0.0, 0.0, 0.0, 0.0, 0.0, 0.0, 0.0, 0.0, 0.0, 0.0, 0.0, 0.0, 0.0, 0.0, 0.0, 0.0, 0.0, 0.0, 0.0, 0.2361, 0.0, 0.0, 0.3738, 0.0, 0.0, 1.0, 0.9848, 0.0, 0.9927, 0.913, 1.0, 1.0, 0.2787, 0.0, 0.8282, 1.0, 0.9589, 1.0, 0.6195, 1.0, 0.0, 0.0, 0.0, 0.0, 0.4454, 0.09354, 0.5208, 0.5208, 0.0, 0.04568, 0.4642, 0.0, 0.0, 0.0, 0.0, 0.0, 0.0, 0.0, 0.0, 0.0, 0.0, 0.0, 0.0, 0.0, 0.0, 0.0, 0.0, 0.0, 0.0, 0.5208, 0.0, 0.0, 0.0, 0.0, 0.0, 0.0, 0.0, 0.0, 0.0, 0.0, 0.0, 0.0, 0.0, 0.0, 0.0, 0.0, 0.0]): _vg.add([_i], _w, 'REPLACE')
_vg = ob_lowpolymodel.vertex_groups.new(name='LowerLegRight')
for _i, _w in zip([244, 245, 246, 247, 248, 249, 250, 251, 256, 257, 258, 259, 260, 261, 262, 263, 265, 266, 269, 270, 324, 325, 326, 327, 328, 329, 333, 336, 337, 338, 339, 340, 341, 342, 344, 346, 347, 348, 351, 362, 363, 364, 365, 366, 367, 371, 381, 728, 729, 730, 731, 732, 733, 734, 735, 736, 737, 738, 739, 740, 741, 742, 743, 744, 745, 746, 747, 748, 749, 750, 751, 752, 753, 754, 755, 756, 757], [0.1267, 0.1656, 0.1371, 0.114, 0.9671, 0.938, 0.919, 0.9245, 0.9828, 0.9902, 0.977, 0.9528, 0.3115, 0.8237, 0.8225, 0.1492, 0.4565, 0.4761, 0.178, 0.1845, 0.1178, 0.02734, 0.01343, 0.9621, 0.7416, 0.7621, 0.98, 0.6411, 0.7508, 0.9425, 0.1336, 0.08032, 0.5763, 0.06805, 0.1992, 0.08301, 0.2618, 0.8795, 0.8307, 0.09918, 0.06952, 0.01285, 0.9481, 0.7426, 0.4639, 0.9927, 0.8607, 0.9621, 0.938, 0.9481, 0.919, 0.9245, 0.9671, 0.999, 0.998, 0.9981, 0.9966, 0.9959, 0.9998, 0.9895, 0.9946, 0.974, 0.98, 0.9902, 0.9927, 0.977, 0.9528, 0.9828, 0.9921, 0.9979, 0.999, 0.9708, 0.9867, 0.9961, 0.9978, 0.9987, 0.9922]): _vg.add([_i], _w, 'REPLACE')
_vg = ob_lowpolymodel.vertex_groups.new(name='UpperLegLeft')
for _i, _w in zip([8, 9, 10, 11, 60, 61, 62, 63, 64, 65, 66, 67, 68, 69, 70, 71, 72, 73, 74, 75, 76, 77, 78, 79, 110, 111, 112, 113, 114, 115, 116, 117, 118, 119, 120, 121, 122, 123, 124, 125, 126, 127, 128, 129, 131, 132, 139, 142, 143, 144, 145, 146, 147, 148, 149, 150, 151, 152, 153, 154, 155, 156, 157, 158, 159, 160, 161, 162, 163, 164, 165, 166, 167, 168, 169, 170, 171, 172, 173, 182, 183, 184, 185, 200, 204, 224, 225, 228, 229, 232, 233, 234, 235, 236, 237, 238, 239, 240, 241, 242, 243, 244, 245, 246, 247, 248, 249, 250, 251, 252, 253, 254, 255, 256, 257, 258, 259, 297, 298, 299, 300, 301, 302, 303, 304, 305, 306, 316, 317, 318, 319, 320, 321, 322, 323, 324, 325, 326, 327, 328, 329, 330, 331, 332, 333, 334, 335, 345, 348, 349, 350, 351, 352, 353, 354, 355, 356, 357, 358, 359, 360, 361, 362, 363, 364, 365, 366, 367, 368, 369, 370, 371, 372, 373, 374, 375, 376, 377, 378, 379, 380, 381, 382, 383, 384, 385, 386, 387, 388, 389, 390, 391, 392, 393, 394, 395, 396, 397, 399, 400, 401, 402, 403, 404, 405, 406, 407, 408, 409, 410, 411, 412, 413, 414, 415, 416, 417, 418, 419, 420, 421, 422, 423, 424, 425, 426, 427, 428, 429, 430, 431, 432, 433, 434, 435, 436, 437, 438, 439, 440, 441, 442, 443, 444, 445, 446, 447, 448, 449, 450, 451, 452, 453, 454, 455, 456, 457, 458, 459, 460, 461, 462, 463, 464, 465, 466, 467, 468, 469, 470, 471, 472, 473, 474, 475, 476, 477, 478, 479, 480, 481, 482, 483, 484, 485, 486, 487, 488, 489, 490, 491, 492, 493, 494, 495, 496, 497, 498, 499, 500, 501, 502, 503, 504, 505, 506, 507, 508, 509, 510, 511, 512, 513, 514, 515, 516, 517, 518, 519, 520, 521, 522, 523, 524, 525, 526, 527, 528, 529, 530, 531, 532, 533, 534, 535, 536, 543, 549, 563, 568, 569, 570, 571, 572, 573, 574, 580, 591, 600, 603, 604, 605, 606, 608, 615, 616, 617, 618, 619, 620, 621, 622, 623, 624, 626, 627, 629, 630, 631, 632, 633, 634, 635, 636, 637, 638, 639, 640, 642, 643, 644, 645, 646, 647, 648, 649, 650, 652, 653, 654, 655, 683, 684, 690, 694, 696, 700, 701, 702, 703, 704, 705, 706, 707, 708, 709, 710, 711, 712, 713, 714, 715, 716, 717, 718, 719, 720, 721, 722, 723, 724, 725, 726, 727, 728, 729, 730, 731, 732, 733, 734, 735, 736, 737, 738, 739, 740, 741, 742, 743, 744, 745, 746, 747, 748, 749, 750, 751, 752, 753, 754, 755, 756, 757, 758, 759, 760, 761, 762, 763, 764, 765, 766, 767, 768, 769], [0.3021, 0.0, 1.0, 1.0, 0.9992, 1.0, 1.0, 0.9886, 1.0, 1.0, 1.0, 1.0, 0.5464, 0.5239, 0.9999, 0.4783, 0.1533, 0.02294, 0.0, 0.04016, 0.0, 0.0, 0.0, 0.0, 0.07281, 0.9372, 0.5873, 0.8375, 0.4792, 0.1846, 1.0, 0.7038, 1.0, 0.6062, 1.0, 1.0, 1.0, 0.3608, 1.0, 1.0, 0.0, 0.5733, 0.5043, 0.0, 0.0, 0.0, 0.01938, 0.0, 0.09728, 1.0, 1.0, 1.0, 1.0, 1.0, 0.1343, 0.1408, 1.0, 1.0, 1.0, 0.6151, 0.9236, 1.0, 0.009572, 0.106, 0.6431, 0.0, 0.0, 0.7813, 0.05675, 0.5025, 1.0, 1.0, 0.287, 0.3021, 0.02141, 0.973, 0.7331, 0.0, 0.4925, 0.0, 0.0, 0.0, 0.0, 0.0, 0.0, 0.0, 0.0, 0.0, 0.0, 0.0, 0.0, 0.0, 0.0, 0.0, 0.0, 0.0, 0.0, 0.0, 0.0, 0.0, 0.0, 0.0, 0.0, 0.0, 0.0, 0.0, 0.0, 0.0, 0.0, 0.0, 0.0, 0.0, 0.0, 0.0, 0.0, 0.0, 0.0, 0.0, 0.0, 0.0, 0.0, 0.0, 0.0, 0.0, 0.0, 0.01324, 0.0, 0.0, 0.0, 0.0, 0.0, 0.0, 0.0, 0.0, 0.0, 0.0, 0.0, 0.0, 0.0, 0.0, 0.0, 0.0, 0.0, 0.0, 0.0, 0.0, 0.0, 0.0, 0.0, 0.0, 0.0, 0.0, 0.0, 0.0, 0.0, 0.0, 0.0, 0.0, 0.0, 0.0, 0.0, 0.0, 0.0003042, 0.0, 0.0, 0.0, 0.006466, 0.0, 0.0, 0.1533, 0.04016, 0.0, 0.0, 0.009572, 0.0, 0.0, 0.0, 0.0, 0.0, 0.0, 0.0, 0.0, 0.02294, 0.0, 0.0, 0.0, 0.0, 0.0, 0.0, 0.0, 0.9825, 0.9044, 0.3021, 0.9747, 0.5564, 0.8899, 0.307, 0.3051, 0.01938, 0.1246, 0.2723, 0.05675, 0.01324, 0.0, 0.9131, 0.9063, 0.3597, 0.5845, 0.3038, 0.0, 0.0, 0.0, 0.0, 0.0, 0.0, 0.0, 0.0, 0.0, 0.0, 0.0, 0.0, 0.0, 0.0, 0.0, 0.6042, 0.04968, 0.0, 0.0, 0.0, 0.0, 0.0, 1.0, 0.0, 0.0, 0.1038, 0.0, 0.0, 0.0, 0.0, 0.3021, 0.9936, 0.0, 0.0, 0.0, 0.0, 0.0, 0.0, 1.0, 1.0, 1.0, 1.0, 0.3021, 0.6042, 0.6042, 0.3021, 0.0, 0.0, 0.0, 0.0, 1.0, 0.0, 0.0, 0.6042, 0.0, 0.0, 0.0, 0.0, 0.3021, 1.0, 0.0, 0.0, 0.0, 0.0, 0.0, 0.0, 1.0, 1.0, 1.0, 1.0, 0.3021, 0.6042, 0.6042, 0.3021, 0.0, 0.0, 0.0, 0.3184, 1.0, 0.0, 0.0, 0.6042, 0.0, 0.0, 0.0, 0.0, 0.3021, 1.0, 0.0, 0.0, 0.0, 0.0, 0.0, 0.0, 1.0, 1.0, 1.0, 1.0, 0.3021, 1.0, 0.7275, 0.3021, 1.0, 1.0, 0.2544, 1.0, 1.0, 0.0, 0.0, 1.0, 0.0, 0.0, 0.0, 0.0, 0.3021, 1.0, 0.0, 0.0, 0.0, 0.0, 0.0, 0.0, 1.0, 1.0, 1.0, 1.0, 0.3041, 0.0, 0.0, 0.0, 0.05616, 0.07281, 0.01938, 0.0, 0.01324, 0.05675, 0.0, 0.0, 0.02639, 0.0, 0.0, 0.0, 0.0, 0.0, 0.0, 0.0, 0.0, 0.0, 0.0, 0.0, 0.0, 0.0, 0.0, 0.0, 0.0, 0.0, 0.0, 0.0, 0.0, 0.0, 0.0, 0.0, 0.0, 0.0, 0.01938, 0.07281, 0.05675, 0.01324, 0.0, 0.0, 0.0, 0.0, 0.0, 0.01324, 0.01938, 0.07281, 0.05675, 0.0, 0.0, 0.0, 0.0, 0.0, 0.0, 0.0, 0.0, 0.0, 0.0, 1.0, 0.7275, 0.3021, 1.0, 1.0, 0.2544, 1.0, 1.0, 0.0, 0.0, 1.0, 0.0, 0.0, 0.0, 0.0, 0.3021, 1.0, 0.0, 0.0, 0.0, 0.0, 0.0, 0.0, 1.0, 1.0, 1.0, 1.0, 0.3041, 0.0, 0.0, 0.0, 0.0, 0.0, 0.0, 0.0, 0.0, 0.0, 0.0, 0.0, 0.0, 0.0, 0.0, 0.0, 0.0, 0.0, 0.0, 0.0, 0.0, 0.0, 0.0, 0.0, 0.0, 0.0, 0.0, 0.0, 0.0, 0.0, 0.0, 0.0, 0.0, 0.0, 0.0, 0.0, 0.0, 0.0, 0.0, 0.0, 0.0, 0.0, 0.0]): _vg.add([_i], _w, 'REPLACE')
_vg = ob_lowpolymodel.vertex_groups.new(name='LowerLegLeft')
for _i, _w in zip([68, 69, 70, 71, 72, 73, 74, 75, 76, 77, 78, 79, 80, 81, 82, 83, 85, 86, 89, 90, 123, 124, 125, 126, 127, 128, 129, 130, 131, 132, 133, 134, 135, 136, 138, 140, 141, 142, 143, 154, 155, 156, 157, 158, 159, 160, 167, 252, 253, 254, 255, 330, 331, 332, 334, 335, 349, 350, 368, 369, 370, 372, 373, 382, 383, 758, 759, 760, 761, 762, 763, 764, 765, 766, 767, 768, 769], [0.1267, 0.1656, 0.1371, 0.114, 0.9671, 0.938, 0.919, 0.9245, 0.9828, 0.9902, 0.977, 0.9528, 0.3115, 0.8237, 0.8225, 0.1492, 0.4565, 0.4761, 0.178, 0.1845, 0.1178, 0.02734, 0.01343, 0.9621, 0.7416, 0.7621, 0.98, 0.6411, 0.7508, 0.9425, 0.1336, 0.08032, 0.5763, 0.06805, 0.1992, 0.08301, 0.2618, 0.8795, 0.8307, 0.09918, 0.06952, 0.01285, 0.9481, 0.7426, 0.4639, 0.9927, 0.8607, 0.9927, 0.9902, 0.98, 0.974, 0.9946, 0.9895, 0.9998, 0.9959, 0.9966, 0.9981, 0.998, 0.999, 0.9671, 0.9245, 0.919, 0.9481, 0.938, 0.9621, 0.977, 0.9528, 0.9828, 0.9921, 0.9979, 0.999, 0.9708, 0.9867, 0.9961, 0.9978, 0.9987, 0.9922]): _vg.add([_i], _w, 'REPLACE')
_vg = ob_lowpolymodel.vertex_groups.new(name='FootRight')
for _i, _w in zip([259, 260, 261, 262, 263, 264, 265, 266, 267, 268, 269, 270, 271, 272, 273, 274, 275, 277, 278, 279, 336, 337, 338, 339, 340, 341, 342, 343, 344, 346, 347, 348, 747], [0.04171, 0.6691, 0.1748, 0.174, 0.8258, 0.801, 0.5331, 0.5156, 0.8202, 0.5251, 0.7802, 0.7747, 0.4943, 0.2113, 0.2429, 0.1112, 0.1884, 0.0602, 0.01116, 0.08238, 0.3572, 0.2426, 0.05686, 0.8276, 0.8489, 0.4197, 0.7991, 0.7161, 0.7592, 0.8442, 0.7275, 0.1191, 0.04171]): _vg.add([_i], _w, 'REPLACE')
_vg = ob_lowpolymodel.vertex_groups.new(name='ToesRight')
for _i, _w in zip([263, 264, 267, 268, 269, 270, 271, 272, 273, 274, 275, 276, 277, 278, 279, 339, 340, 342, 343, 344, 346], [9.058e-05, 0.1874, 0.1612, 0.4706, 0.03366, 0.03177, 0.5007, 0.7842, 0.7538, 0.8877, 0.8098, 0.9782, 0.939, 0.969, 0.9167, 0.0275, 0.07079, 0.1328, 0.2758, 0.03315, 0.0728]): _vg.add([_i], _w, 'REPLACE')
_vg = ob_lowpolymodel.vertex_groups.new(name='FootLeft')
for _i, _w in zip([79, 80, 81, 82, 83, 84, 85, 86, 87, 88, 89, 90, 91, 92, 93, 94, 95, 97, 98, 99, 130, 131, 132, 133, 134, 135, 136, 137, 138, 140, 141, 142, 759], [0.04171, 0.6691, 0.1748, 0.174, 0.8258, 0.801, 0.5331, 0.5156, 0.8202, 0.5251, 0.7802, 0.7747, 0.4943, 0.2113, 0.2429, 0.1112, 0.1884, 0.0602, 0.01116, 0.08238, 0.3572, 0.2426, 0.05686, 0.8276, 0.8489, 0.4197, 0.7991, 0.7161, 0.7592, 0.8442, 0.7275, 0.1191, 0.04171]): _vg.add([_i], _w, 'REPLACE')
_vg = ob_lowpolymodel.vertex_groups.new(name='ToesLeft')
for _i, _w in zip([83, 84, 87, 88, 89, 90, 91, 92, 93, 94, 95, 96, 97, 98, 99, 133, 134, 136, 137, 138, 140], [9.058e-05, 0.1874, 0.1612, 0.4706, 0.03366, 0.03177, 0.5007, 0.7842, 0.7538, 0.8877, 0.8098, 0.9782, 0.939, 0.969, 0.9167, 0.0275, 0.07079, 0.1328, 0.2758, 0.03315, 0.0728]): _vg.add([_i], _w, 'REPLACE')
_m = ob_lowpolymodel.modifiers.new('Armature', 'ARMATURE')
_m.object = ob_armature
ob_lamp.location = (4.076, 1.005, 5.904)
ob_lamp.rotation_euler = (0.6503, 0.05522, 1.866)
ob_lamp.lock_rotations_4d = False
ob_lamp.empty_display_type = 'ARROWS'
ob_lamp.color = (0.0, 0.0, 0.0, 0.0)
ob_lamp.lineart.crease_threshold = 0.0
ob_camera.location = (7.481, -6.508, 5.344)
ob_camera.rotation_euler = (1.109, 0.01082, 0.8149)
ob_camera.lock_rotations_4d = False
ob_camera.empty_display_type = 'ARROWS'
ob_camera.color = (0.0, 0.0, 0.0, 0.0)
ob_camera.display_type = 'WIRE'
ob_camera.lineart.crease_threshold = 0.0

# ---- collection membership
col_collection_1.objects.link(ob_armature)
col_collection_1.objects.link(ob_lowpolymodel)
col_collection_1.objects.link(ob_lamp)
col_collection_1.objects.link(ob_camera)

# ---- scene / render settings (as saved in the file)
scene.camera = ob_camera
scene.frame_start = 1; scene.frame_end = 250; scene.frame_set(1)
scene.render.engine = 'BLENDER_EEVEE_NEXT'
scene.render.resolution_percentage = 50
scene.render.dither_intensity = 0.0
scene.cycles.use_denoising = False
scene.cycles.samples = 128
scene.cycles.sampling_pattern = 'TABULATED_SOBOL'
scene.cycles.light_sampling_threshold = 0.0
scene.cycles.use_adaptive_sampling = False
scene.cycles.use_light_tree = False
scene.cycles.blur_glossy = 0.0
scene.cycles.sample_clamp_indirect = 0.0
scene.view_settings.view_transform = 'Standard'
bpy.context.view_layer.update()
